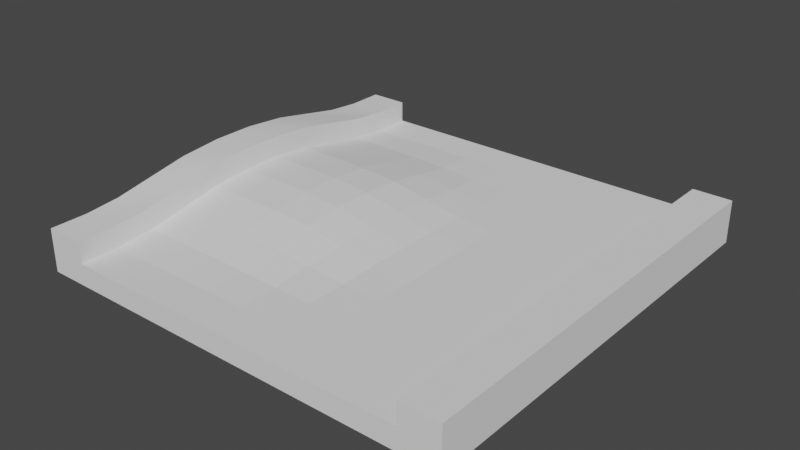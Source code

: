 # Source: 4.blend  (saved by Blender 3.6.11; exported with 4.5.12 LTS)
import bpy
from mathutils import Matrix  # noqa: F401  (used for matrix-valued properties, if any)

bpy.ops.wm.read_factory_settings(use_empty=True)
scene = bpy.context.scene
scene.name = 'Scene'

# ---- world
world_world = bpy.data.worlds.new('World'); scene.world = world_world
world_world.use_nodes = True; world_world.node_tree.nodes.clear()
_N = world_world.node_tree.nodes; _L = world_world.node_tree.links
n0 = _N.new('ShaderNodeOutputWorld'); n0.name = 'World Output'; n0.location = (300, 300)
n1 = _N.new('ShaderNodeBackground'); n1.name = 'Background'; n1.location = (10, 300)
n1.inputs[0].default_value = (0.05088, 0.05088, 0.05088, 1.0)
_L.new(n1.outputs[0], n0.inputs[0])
n0.is_active_output = True
world_world.color = (0.05088, 0.05088, 0.05088)
world_world.use_sun_shadow = False
world_world.sun_shadow_jitter_overblur = 0.0

# ---- meshes
me_plane_087 = bpy.data.meshes.new('Plane.087')
me_plane_087.from_pydata([(-2.045, 2.5, 0.0), (-2.045, -2.5, 0.0), (2.045, 2.5, 0.0), (2.045, -2.5, 0.0), (-2.045, 2.5, 0.1), (-2.045, -2.5, 0.1), (2.045, 2.5, 0.1), (2.045, -2.5, 0.1)], [], [(1, 0, 2, 3), (5, 7, 6, 4), (3, 2, 6, 7), (0, 1, 5, 4)])
_uv = me_plane_087.uv_layers.new(name='UVMap')
_uv.uv.foreach_set('vector', [0.0, 0.0, 0.0, 0.0, 0.0, 0.0, 0.0, 0.0, 0.0, 0.0, 0.0, 0.0, 0.0, 0.0, 0.0, 0.0, 0.0, 0.0, 0.0, 0.0, 0.0, 0.0, 0.0, 0.0, 0.0, 0.0, 0.0, 0.0, 0.0, 0.0, 0.0, 0.0])
me_plane_087.update()
me_plane_087.normals_split_custom_set([tuple(v) for v in zip(*[iter([0.0, 0.0, -1.0, 0.0, 0.0, -1.0, 0.0, 0.0, -1.0, 0.0, 0.0, -1.0, 0.0, 0.0, 1.0, 0.0, 0.0, 1.0, 0.0, 0.0, 1.0, 0.0, 0.0, 1.0, 1.0, 0.0, 0.0, 1.0, 0.0, 0.0, 1.0, 0.0, 0.0, 1.0, 0.0, 0.0, -1.0, 0.0, 0.0, -1.0, 0.0, 0.0, -1.0, 0.0, 0.0, -1.0, 0.0, 0.0])] * 3)])
me_plane_088 = bpy.data.meshes.new('Plane.088')
me_plane_088.from_pydata([(-2.5, 2.5, 0.0), (-2.5, 2.045, 0.0), (-2.5, -2.045, 0.0), (-2.5, -2.5, 0.0), (-2.5, -1.591, 0.0), (-2.5, 1.591, 0.0), (-2.5, -1.136, 0.0), (-2.5, 1.136, 0.0), (-2.5, 0.6818, 0.0), (-2.5, -0.6818, 0.0), (-2.5, 0.2273, 0.0), (-2.5, -0.2273, 0.0), (-2.045, 2.5, 0.0), (-2.045, 2.045, 0.0), (-2.045, -2.045, 0.0), (-2.045, -2.5, 0.0), (-2.045, -1.591, 0.0), (-2.045, 1.591, 0.0), (-2.045, -1.136, 0.0), (-2.045, 1.136, 0.0), (-2.045, 0.6818, 0.0), (-2.045, -0.6818, 0.0), (-2.045, 0.2273, 0.0), (-2.045, -0.2273, 0.0), (-2.5, 2.5, 0.5), (-2.5, 2.067, 0.4995), (-2.5, -2.067, 0.4995), (-2.5, -2.5, 0.5), (-2.5, -1.659, 0.5344), (-2.5, 1.659, 0.5344), (-2.5, -1.229, 0.6163), (-2.5, 1.229, 0.6163), (-2.5, 0.7498, 0.7063), (-2.5, -0.7498, 0.7063), (-2.5, 0.2487, 0.7495), (-2.5, -0.2487, 0.7495), (-2.045, 2.5, 0.5), (-2.045, 2.067, 0.4995), (-2.045, -2.067, 0.4995), (-2.045, -2.5, 0.5), (-2.045, -1.659, 0.5344), (-2.045, 1.659, 0.5344), (-2.045, -1.229, 0.6163), (-2.045, 1.229, 0.6163), (-2.045, 0.7498, 0.7063), (-2.045, -0.7498, 0.7063), (-2.045, 0.2487, 0.7495), (-2.045, -0.2487, 0.7495)], [], [(12, 13, 1, 0), (19, 20, 8, 7), (23, 21, 9, 11), (18, 16, 4, 6), (21, 18, 6, 9), (14, 15, 3, 2), (13, 17, 5, 1), (17, 19, 7, 5), (22, 23, 11, 10), (20, 22, 10, 8), (16, 14, 2, 4), (36, 24, 25, 37), (43, 31, 32, 44), (47, 35, 33, 45), (42, 30, 28, 40), (45, 33, 30, 42), (38, 26, 27, 39), (37, 25, 29, 41), (41, 29, 31, 43), (46, 34, 35, 47), (44, 32, 34, 46), (40, 28, 26, 38), (1, 5, 29, 25), (11, 9, 33, 35), (18, 21, 45, 42), (10, 11, 35, 34), (17, 13, 37, 41), (15, 14, 38, 39), (14, 16, 40, 38), (16, 18, 42, 40), (0, 1, 25, 24), (2, 3, 27, 26), (5, 7, 31, 29), (9, 6, 30, 33), (8, 10, 34, 32), (23, 22, 46, 47), (21, 23, 47, 45), (19, 17, 41, 43), (13, 12, 36, 37), (20, 19, 43, 44), (4, 2, 26, 28), (6, 4, 28, 30), (7, 8, 32, 31), (22, 20, 44, 46)])
me_plane_088.polygons.foreach_set('use_smooth', [True] * 44)
_k = set([(0, 1), (0, 12), (0, 24), (1, 5), (2, 3), (2, 4), (3, 15), (3, 27), (4, 6), (5, 7), (6, 9), (7, 8), (8, 10), (9, 11), (10, 11), (12, 13), (12, 36), (13, 17), (14, 15), (14, 16), (15, 39), (16, 18), (17, 19), (18, 21), (19, 20), (20, 22), (21, 23), (22, 23), (24, 25), (24, 36), (25, 29), (26, 27), (26, 28), (27, 39), (28, 30), (29, 31), (30, 33), (31, 32), (32, 34), (33, 35), (34, 35), (36, 37), (37, 41), (38, 39), (38, 40), (40, 42), (41, 43), (42, 45), (43, 44), (44, 46), (45, 47), (46, 47)])
me_plane_088.attributes.new('sharp_edge', 'BOOLEAN', 'EDGE').data.foreach_set('value', [ (min(e.vertices), max(e.vertices)) in _k for e in me_plane_088.edges])
_k = {(1, 5): 1.0, (9, 11): 1.0, (18, 21): 1.0, (10, 11): 1.0, (13, 17): 1.0, (14, 15): 1.0, (14, 16): 1.0, (16, 18): 1.0, (0, 1): 1.0, (2, 3): 1.0, (5, 7): 1.0, (6, 9): 1.0, (8, 10): 1.0, (22, 23): 1.0, (0, 12): 1.0, (3, 15): 1.0, (21, 23): 1.0, (17, 19): 1.0, (12, 13): 1.0, (19, 20): 1.0, (2, 4): 1.0, (4, 6): 1.0, (7, 8): 1.0, (20, 22): 1.0, (25, 29): 1.0, (33, 35): 1.0, (42, 45): 1.0, (34, 35): 1.0, (37, 41): 1.0, (38, 39): 1.0, (38, 40): 1.0, (40, 42): 1.0, (24, 25): 1.0, (26, 27): 1.0, (29, 31): 1.0, (30, 33): 1.0, (32, 34): 1.0, (46, 47): 1.0, (24, 36): 1.0, (27, 39): 1.0, (45, 47): 1.0, (41, 43): 1.0, (36, 37): 1.0, (43, 44): 1.0, (26, 28): 1.0, (28, 30): 1.0, (31, 32): 1.0, (44, 46): 1.0, (0, 24): 1.0, (3, 27): 1.0, (12, 36): 1.0, (15, 39): 1.0}
me_plane_088.attributes.new('crease_edge', 'FLOAT', 'EDGE').data.foreach_set('value', [_k.get((min(e.vertices), max(e.vertices)), 0.0) for e in me_plane_088.edges])
_uv = me_plane_088.uv_layers.new(name='UVMap')
_uv.uv.foreach_set('vector', [1.0, 1.0, 1.0, 0.9091, 0.0, 0.9091, 0.0, 1.0, 1.0, 0.7273, 1.0, 0.6364, 0.0, 0.6364, 0.0, 0.7273, 1.0, 0.4545, 1.0, 0.3636, 0.0, 0.3636, 0.0, 0.4545, 1.0, 0.2727, 1.0, 0.1818, 0.0, 0.1818, 0.0, 0.2727, 1.0, 0.3636, 1.0, 0.2727, 0.0, 0.2727, 0.0, 0.3636, 1.0, 0.09091, 1.0, 0.0, 0.0, 0.0, 0.0, 0.09091, 1.0, 0.9091, 1.0, 0.8182, 0.0, 0.8182, 0.0, 0.9091, 1.0, 0.8182, 1.0, 0.7273, 0.0, 0.7273, 0.0, 0.8182, 1.0, 0.5455, 1.0, 0.4545, 0.0, 0.4545, 0.0, 0.5455, 1.0, 0.6364, 1.0, 0.5455, 0.0, 0.5455, 0.0, 0.6364, 1.0, 0.1818, 1.0, 0.09091, 0.0, 0.09091, 0.0, 0.1818, 1.0, 1.0, 0.0, 1.0, 0.0, 0.9091, 1.0, 0.9091, 1.0, 0.7273, 0.0, 0.7273, 0.0, 0.6364, 1.0, 0.6364, 1.0, 0.4545, 0.0, 0.4545, 0.0, 0.3636, 1.0, 0.3636, 1.0, 0.2727, 0.0, 0.2727, 0.0, 0.1818, 1.0, 0.1818, 1.0, 0.3636, 0.0, 0.3636, 0.0, 0.2727, 1.0, 0.2727, 1.0, 0.09091, 0.0, 0.09091, 0.0, 0.0, 1.0, 0.0, 1.0, 0.9091, 0.0, 0.9091, 0.0, 0.8182, 1.0, 0.8182, 1.0, 0.8182, 0.0, 0.8182, 0.0, 0.7273, 1.0, 0.7273, 1.0, 0.5455, 0.0, 0.5455, 0.0, 0.4545, 1.0, 0.4545, 1.0, 0.6364, 0.0, 0.6364, 0.0, 0.5455, 1.0, 0.5455, 1.0, 0.1818, 0.0, 0.1818, 0.0, 0.09091, 1.0, 0.09091, 0.0, 0.9091, 0.0, 0.8182, 0.0, 0.8182, 0.0, 0.9091, 0.0, 0.4545, 0.0, 0.3636, 0.0, 0.3636, 0.0, 0.4545, 1.0, 0.2727, 1.0, 0.3636, 1.0, 0.3636, 1.0, 0.2727, 0.0, 0.5455, 0.0, 0.4545, 0.0, 0.4545, 0.0, 0.5455, 1.0, 0.8182, 1.0, 0.9091, 1.0, 0.9091, 1.0, 0.8182, 1.0, 0.0, 1.0, 0.09091, 1.0, 0.09091, 1.0, 0.0, 1.0, 0.09091, 1.0, 0.1818, 1.0, 0.1818, 1.0, 0.09091, 1.0, 0.1818, 1.0, 0.2727, 1.0, 0.2727, 1.0, 0.1818, 0.0, 1.0, 0.0, 0.9091, 0.0, 0.9091, 0.0, 1.0, 0.0, 0.09091, 0.0, 0.0, 0.0, 0.0, 0.0, 0.09091, 0.0, 0.8182, 0.0, 0.7273, 0.0, 0.7273, 0.0, 0.8182, 0.0, 0.3636, 0.0, 0.2727, 0.0, 0.2727, 0.0, 0.3636, 0.0, 0.6364, 0.0, 0.5455, 0.0, 0.5455, 0.0, 0.6364, 1.0, 0.4545, 1.0, 0.5455, 1.0, 0.5455, 1.0, 0.4545, 1.0, 0.3636, 1.0, 0.4545, 1.0, 0.4545, 1.0, 0.3636, 1.0, 0.7273, 1.0, 0.8182, 1.0, 0.8182, 1.0, 0.7273, 1.0, 0.9091, 1.0, 1.0, 1.0, 1.0, 1.0, 0.9091, 1.0, 0.6364, 1.0, 0.7273, 1.0, 0.7273, 1.0, 0.6364, 0.0, 0.1818, 0.0, 0.09091, 0.0, 0.09091, 0.0, 0.1818, 0.0, 0.2727, 0.0, 0.1818, 0.0, 0.1818, 0.0, 0.2727, 0.0, 0.7273, 0.0, 0.6364, 0.0, 0.6364, 0.0, 0.7273, 1.0, 0.5455, 1.0, 0.6364, 1.0, 0.6364, 1.0, 0.5455])
me_plane_088.update()
me_plane_088.normals_split_custom_set([tuple(v) for v in zip(*[iter([0.0, 0.0, -1.0, 0.0, 0.0, -1.0, 0.0, 0.0, -1.0, 0.0, 0.0, -1.0, 0.0, 0.0, -1.0, -3.466e-05, 0.05165, -0.9987, 3.466e-05, -0.05165, -0.9987, 0.0, 0.0, -1.0, 0.0, 0.0, -1.0, 4.516e-09, 0.05165, -0.9987, 4.946e-06, -0.05165, -0.9987, 0.0, 0.0, -1.0, 0.0, 0.0, -1.0, 0.0, -0.04945, -0.9988, 0.0, 0.04945, -0.9988, 0.0, 0.0, -1.0, 4.516e-09, 0.05165, -0.9987, 0.0, 0.0, -1.0, 0.0, 0.0, -1.0, 4.946e-06, -0.05165, -0.9987, 0.0, 0.0, -1.0, 0.0, 0.0, -1.0, 0.0, 0.0, -1.0, 0.0, 0.0, -1.0, 0.0, 0.0, -1.0, 0.0, -0.04945, -0.9988, 0.0, 0.04945, -0.9988, 0.0, 0.0, -1.0, 0.0, -0.04945, -0.9988, 0.0, 0.0, -1.0, 0.0, 0.0, -1.0, 0.0, 0.04945, -0.9988, 0.0, 0.0, -1.0, 0.0, 0.0, -1.0, 0.0, 0.0, -1.0, 0.0, 0.0, -1.0, -3.466e-05, 0.05165, -0.9987, 0.0, 0.0, -1.0, 0.0, 0.0, -1.0, 3.466e-05, -0.05165, -0.9987, 0.0, -0.04945, -0.9988, 0.0, 0.0, -1.0, 0.0, 0.0, -1.0, 0.0, 0.04945, -0.9988, 0.0, -0.00106, 1.0, 0.0, -0.00106, 1.0, 1.8e-08, 0.0421, 0.9991, 1.8e-08, 0.0421, 0.9991, -4.824e-08, 0.1858, 0.9826, -4.824e-08, 0.1858, 0.9826, 3.532e-05, 0.1875, 0.9823, -3.547e-05, 0.08295, 0.9966, 8.29e-08, -0.04303, 0.9991, 8.29e-08, -0.04303, 0.9991, 5.105e-06, -0.08295, 0.9966, 5.882e-08, -0.1875, 0.9823, 3.184e-08, -0.1858, 0.9826, 3.184e-08, -0.1858, 0.9826, 2.709e-08, -0.1841, 0.9829, 2.709e-08, -0.0883, 0.9961, 5.882e-08, -0.1875, 0.9823, 5.105e-06, -0.08295, 0.9966, 3.184e-08, -0.1858, 0.9826, 3.184e-08, -0.1858, 0.9826, 0.0, -0.0421, 0.9991, 0.0, -0.0421, 0.9991, 0.0, 0.00106, 1.0, 0.0, 0.00106, 1.0, 1.8e-08, 0.0421, 0.9991, 1.8e-08, 0.0421, 0.9991, -1.425e-08, 0.0883, 0.9961, -1.425e-08, 0.1841, 0.9829, -1.425e-08, 0.1841, 0.9829, -1.425e-08, 0.0883, 0.9961, -4.824e-08, 0.1858, 0.9826, -4.824e-08, 0.1858, 0.9826, -2.373e-08, 0.04303, 0.9991, -2.373e-08, 0.04303, 0.9991, 8.29e-08, -0.04303, 0.9991, 8.29e-08, -0.04303, 0.9991, -3.547e-05, 0.08295, 0.9966, 3.532e-05, 0.1875, 0.9823, -2.373e-08, 0.04303, 0.9991, -2.373e-08, 0.04303, 0.9991, 2.709e-08, -0.0883, 0.9961, 2.709e-08, -0.1841, 0.9829, 0.0, -0.0421, 0.9991, 0.0, -0.0421, 0.9991, -1.0, 4.598e-09, 0.0, -0.9988, -0.04945, 0.0, -0.9988, 0.04927, -0.004213, -1.0, -9.656e-10, 0.0, -1.0, -8.39e-08, 0.0, -0.9987, 0.05165, 4.946e-06, -0.9987, -0.05077, -0.009533, -1.0, -8.464e-08, 0.0, 1.0, -1.829e-07, 0.0, 0.9987, -0.05165, -4.516e-09, 0.9987, 0.05146, 0.004442, 1.0, -1.785e-07, 0.0, -1.0, 4.195e-08, 0.0, -1.0, -8.39e-08, 0.0, -1.0, -8.464e-08, 0.0, -1.0, 4.232e-08, 0.0, 0.9988, 0.04945, 0.0, 1.0, -1.354e-07, 0.0, 1.0, -1.26e-07, 0.0, 0.9988, -0.04858, 0.009258, 1.0, -2.139e-07, 0.0, 1.0, 1.354e-07, 0.0, 1.0, 1.26e-07, 0.0, 1.0, -2.139e-07, 0.0, 1.0, 1.354e-07, 0.0, 0.9988, 0.04945, 0.0, 0.9988, -0.04927, -0.004213, 1.0, 1.26e-07, 0.0, 0.9988, 0.04945, 0.0, 1.0, -1.829e-07, 0.0, 1.0, -1.785e-07, 0.0, 0.9988, -0.04927, -0.004213, -1.0, -2.015e-07, 0.0, -1.0, 4.598e-09, 0.0, -1.0, -9.656e-10, 0.0, -1.0, -2.015e-07, 0.0, -1.0, -4.599e-09, 0.0, -1.0, 2.015e-07, 0.0, -1.0, 2.015e-07, 0.0, -1.0, 9.656e-10, 0.0, -0.9988, -0.04945, 0.0, -1.0, -5.243e-08, 0.0, -1.0, -6.41e-08, 0.0, -0.9988, 0.04927, -0.004213, -0.9987, 0.05165, 4.946e-06, -1.0, 1.047e-07, 0.0, -1.0, 1.129e-07, 0.0, -0.9987, -0.05077, -0.009533, -0.9987, 0.05165, 3.466e-05, -1.0, 4.195e-08, 0.0, -1.0, 4.232e-08, 0.0, -0.9987, -0.05147, 0.004409, 1.0, 9.438e-08, 0.0, 1.0, -9.438e-08, 0.0, 1.0, -9.522e-08, 0.0, 1.0, 9.522e-08, 0.0, 0.9987, -0.05165, -4.516e-09, 1.0, 9.438e-08, 0.0, 1.0, 9.522e-08, 0.0, 0.9987, 0.05146, 0.004442, 1.0, 1.829e-07, 0.0, 0.9988, 0.04945, 0.0, 0.9988, -0.04858, 0.009258, 1.0, 1.785e-07, 0.0, 1.0, -1.354e-07, 0.0, 1.0, 2.139e-07, 0.0, 1.0, 2.139e-07, 0.0, 1.0, -1.26e-07, 0.0, 0.9987, -0.05165, 3.466e-05, 1.0, 1.829e-07, 0.0, 1.0, 1.785e-07, 0.0, 0.9987, 0.05076, -0.009561, -0.9988, -0.04945, 0.0, -1.0, -4.599e-09, 0.0, -1.0, 9.656e-10, 0.0, -0.9988, 0.04858, 0.009258, -1.0, 1.047e-07, 0.0, -0.9988, -0.04945, 0.0, -0.9988, 0.04858, 0.009258, -1.0, 1.129e-07, 0.0, -1.0, -5.243e-08, 0.0, -0.9987, 0.05165, 3.466e-05, -0.9987, -0.05147, 0.004409, -1.0, -6.41e-08, 0.0, 1.0, -9.438e-08, 0.0, 0.9987, -0.05165, 3.466e-05, 0.9987, 0.05076, -0.009561, 1.0, -9.522e-08, 0.0])] * 3)])
me_plane_089 = bpy.data.meshes.new('Plane.089')
me_plane_089.from_pydata([(2.045, 2.5, 0.0), (2.045, -2.5, 0.0), (2.5, 2.5, 0.0), (2.5, -2.5, 0.0), (2.045, 2.5, 0.5), (2.045, -2.5, 0.5), (2.5, 2.5, 0.5), (2.5, -2.5, 0.5)], [], [(2, 3, 1, 0), (6, 4, 5, 7), (0, 1, 5, 4), (3, 2, 6, 7)])
_uv = me_plane_089.uv_layers.new(name='UVMap')
_uv.uv.foreach_set('vector', [1.0, 1.0, 1.0, 0.0, 0.0, 0.0, 0.0, 1.0, 1.0, 1.0, 0.0, 1.0, 0.0, 0.0, 1.0, 0.0, 0.0, 1.0, 0.0, 0.0, 0.0, 0.0, 0.0, 1.0, 1.0, 0.0, 1.0, 1.0, 1.0, 1.0, 1.0, 0.0])
me_plane_089.update()
me_plane_089.normals_split_custom_set([tuple(v) for v in zip(*[iter([0.0, 0.0, -1.0, 0.0, 0.0, -1.0, 0.0, 0.0, -1.0, 0.0, 0.0, -1.0, 0.0, 0.0, 1.0, 0.0, 0.0, 1.0, 0.0, 0.0, 1.0, 0.0, 0.0, 1.0, -1.0, 0.0, 0.0, -1.0, 0.0, 0.0, -1.0, 0.0, 0.0, -1.0, 0.0, 0.0, 1.0, 0.0, 0.0, 1.0, 0.0, 0.0, 1.0, 0.0, 0.0, 1.0, 0.0, 0.0])] * 3)])
me_plane_010 = bpy.data.meshes.new('Plane.010')
me_plane_010.from_pydata([(-2.045, 2.5, 0.1), (-2.045, 2.045, 0.1), (-2.045, -2.045, 0.1), (-2.045, -2.5, 0.1), (-2.045, -1.591, 0.1391), (-2.045, 1.591, 0.1391), (-2.045, -1.136, 0.225), (-2.045, 1.136, 0.225), (-2.045, 0.6818, 0.3109), (-2.045, -0.6818, 0.3109), (-2.045, 0.2273, 0.35), (-2.045, -0.2273, 0.35), (-1.591, 2.5, 0.1), (-1.591, 2.045, 0.1), (-1.591, -2.045, 0.1), (-1.591, -1.591, 0.1391), (-1.591, 1.591, 0.1391), (-1.591, -1.136, 0.225), (-1.591, 1.136, 0.225), (-1.591, 0.6818, 0.3109), (-1.591, -0.6818, 0.3109), (-1.591, 0.2273, 0.35), (-1.591, -0.2273, 0.35), (-1.591, -2.5, 0.1), (-1.136, 2.5, 0.1), (-1.136, 2.045, 0.1), (-1.136, -2.045, 0.1), (-1.136, 1.591, 0.1391), (-1.136, -1.591, 0.1391), (-1.136, 1.136, 0.225), (-1.136, -1.136, 0.225), (-1.136, 0.6818, 0.3109), (-1.136, -0.6818, 0.3109), (-1.136, 0.2273, 0.35), (-1.136, -0.2273, 0.35), (-1.136, -2.5, 0.1), (-0.6818, 2.5, 0.1), (-0.6818, 2.045, 0.1), (-0.6818, -2.045, 0.1), (-0.6818, 1.591, 0.1283), (-0.6818, -1.591, 0.1283), (-0.6818, 1.136, 0.203), (-0.6818, -1.136, 0.203), (-0.6818, 0.6818, 0.2783), (-0.6818, -0.6818, 0.2783), (-0.6818, 0.2273, 0.3109), (-0.6818, -0.2273, 0.3109), (-0.6818, -2.5, 0.1), (-0.2273, 2.5, 0.1), (-0.2273, 2.045, 0.1), (-0.2273, -2.045, 0.1), (-0.2273, 1.591, 0.1068), (-0.2273, -1.591, 0.1068), (-0.2273, 1.136, 0.1518), (-0.2273, -1.136, 0.1518), (-0.2273, 0.6818, 0.203), (-0.2273, -0.6818, 0.203), (-0.2273, 0.2273, 0.225), (-0.2273, -0.2273, 0.225), (-0.2273, -2.5, 0.1), (0.2273, 2.5, 0.1), (0.2273, 2.045, 0.1), (0.2273, 1.591, 0.1), (0.2273, -1.591, 0.1), (0.2273, -2.045, 0.1), (0.2273, 1.136, 0.1068), (0.2273, -1.136, 0.1068), (0.2273, 0.6818, 0.1283), (0.2273, -0.6818, 0.1283), (0.2273, 0.2273, 0.1391), (0.2273, -0.2273, 0.1391), (0.2273, -2.5, 0.1), (0.6818, 2.5, 0.1), (0.6818, 2.045, 0.1), (0.6818, 1.591, 0.1), (0.6818, 1.136, 0.1), (0.6818, 0.6818, 0.1), (0.6818, 0.2273, 0.1), (0.6818, -0.2273, 0.1), (0.6818, -0.6818, 0.1), (0.6818, -1.136, 0.1), (0.6818, -1.591, 0.1), (0.6818, -2.045, 0.1), (0.6818, -2.5, 0.1), (1.136, 2.5, 0.1), (1.136, 2.045, 0.1), (1.136, 1.591, 0.1), (1.136, 1.136, 0.1), (1.136, 0.6818, 0.1), (1.136, 0.2273, 0.1), (1.136, -0.2273, 0.1), (1.136, -0.6818, 0.1), (1.136, -1.136, 0.1), (1.136, -1.591, 0.1), (1.136, -2.045, 0.1), (1.136, -2.5, 0.1), (1.591, 2.5, 0.1), (1.591, 2.045, 0.1), (1.591, 1.591, 0.1), (1.591, 1.136, 0.1), (1.591, 0.6818, 0.1), (1.591, 0.2273, 0.1), (1.591, -0.2273, 0.1), (1.591, -0.6818, 0.1), (1.591, -1.136, 0.1), (1.591, -1.591, 0.1), (1.591, -2.045, 0.1), (1.591, -2.5, 0.1), (2.045, 2.5, 0.1), (2.045, 2.045, 0.1), (2.045, 1.591, 0.1), (2.045, 1.136, 0.1), (2.045, 0.6818, 0.1), (2.045, 0.2273, 0.1), (2.045, -0.2273, 0.1), (2.045, -0.6818, 0.1), (2.045, -1.136, 0.1), (2.045, -1.591, 0.1), (2.045, -2.045, 0.1), (2.045, -2.5, 0.1), (-2.045, 2.5, 0.25), (-2.045, 2.052, 0.2499), (-2.045, -2.052, 0.2499), (-2.045, -2.5, 0.25), (-2.045, -1.611, 0.2877), (-2.045, 1.611, 0.2877), (-2.045, -1.164, 0.3724), (-2.045, 1.164, 0.3724), (-2.045, 0.7022, 0.4595), (-2.045, -0.7022, 0.4595), (-2.045, 0.2337, 0.4999), (-2.045, -0.2337, 0.4999), (-1.591, 2.5, 0.25), (-1.591, 2.052, 0.2499), (-1.591, -2.052, 0.2499), (-1.591, -1.611, 0.2877), (-1.591, 1.611, 0.2877), (-1.591, -1.164, 0.3724), (-1.591, 1.164, 0.3724), (-1.591, 0.7022, 0.4595), (-1.591, -0.7022, 0.4595), (-1.591, 0.2337, 0.4999), (-1.591, -0.2337, 0.4999), (-1.591, -2.5, 0.25), (-1.136, 2.5, 0.25), (-1.136, 2.051, 0.2499), (-1.136, -2.051, 0.2499), (-1.135, 1.61, 0.2878), (-1.135, -1.61, 0.2878), (-1.133, 1.163, 0.3725), (-1.133, -1.163, 0.3725), (-1.131, 0.7015, 0.4596), (-1.131, -0.7015, 0.4596), (-1.13, 0.2334, 0.4997), (-1.13, -0.2334, 0.4997), (-1.136, -2.5, 0.25), (-0.6818, 2.5, 0.25), (-0.6805, 2.05, 0.2499), (-0.6805, -2.05, 0.2499), (-0.6762, 1.607, 0.2774), (-0.6762, -1.607, 0.2774), (-0.6702, 1.159, 0.3507), (-0.6702, -1.159, 0.3507), (-0.665, 0.6987, 0.4264), (-0.665, -0.6987, 0.4264), (-0.6621, 0.2324, 0.4596), (-0.6621, -0.2324, 0.4596), (-0.6818, -2.5, 0.25), (-0.2273, 2.5, 0.25), (-0.2261, 2.047, 0.25), (-0.2261, -2.047, 0.25), (-0.221, 1.6, 0.2564), (-0.221, -1.6, 0.2564), (-0.2122, 1.151, 0.3002), (-0.2122, -1.151, 0.3002), (-0.2042, 0.6935, 0.3507), (-0.2042, -0.6935, 0.3507), (-0.2003, 0.2308, 0.3725), (-0.2003, -0.2308, 0.3725), (-0.2273, -2.5, 0.25), (0.2273, 2.5, 0.25), (0.2276, 2.046, 0.25), (0.23, 1.594, 0.25), (0.23, -1.594, 0.25), (0.2276, -2.046, 0.25), (0.236, 1.143, 0.2564), (0.236, -1.143, 0.2564), (0.2429, 0.6875, 0.2774), (0.2429, -0.6875, 0.2774), (0.2468, 0.2291, 0.2878), (0.2468, -0.2291, 0.2878), (0.2273, -2.5, 0.25), (0.6818, 2.5, 0.25), (0.6818, 2.045, 0.25), (0.6821, 1.591, 0.25), (0.6835, 1.138, 0.25), (0.686, 0.6831, 0.2499), (0.6878, 0.2277, 0.2499), (0.6878, -0.2277, 0.2499), (0.686, -0.6831, 0.2499), (0.6835, -1.138, 0.25), (0.6821, -1.591, 0.25), (0.6818, -2.045, 0.25), (0.6818, -2.5, 0.25), (1.136, 2.5, 0.25), (1.136, 2.045, 0.25), (1.136, 1.591, 0.25), (1.136, 1.136, 0.25), (1.136, 0.6818, 0.25), (1.136, 0.2273, 0.25), (1.136, -0.2273, 0.25), (1.136, -0.6818, 0.25), (1.136, -1.136, 0.25), (1.136, -1.591, 0.25), (1.136, -2.045, 0.25), (1.136, -2.5, 0.25), (1.591, 2.5, 0.25), (1.591, 2.045, 0.25), (1.591, 1.591, 0.25), (1.591, 1.136, 0.25), (1.591, 0.6818, 0.25), (1.591, 0.2273, 0.25), (1.591, -0.2273, 0.25), (1.591, -0.6818, 0.25), (1.591, -1.136, 0.25), (1.591, -1.591, 0.25), (1.591, -2.045, 0.25), (1.591, -2.5, 0.25), (2.045, 2.5, 0.25), (2.045, 2.045, 0.25), (2.045, 1.591, 0.25), (2.045, 1.136, 0.25), (2.045, 0.6818, 0.25), (2.045, 0.2273, 0.25), (2.045, -0.2273, 0.25), (2.045, -0.6818, 0.25), (2.045, -1.136, 0.25), (2.045, -1.591, 0.25), (2.045, -2.045, 0.25), (2.045, -2.5, 0.25)], [], [(25, 24, 36, 37), (53, 51, 62, 65), (8, 7, 18, 19), (84, 85, 73, 72), (105, 104, 116, 117), (115, 103, 102, 114), (97, 109, 110, 98), (100, 99, 111, 112), (45, 33, 31, 43), (80, 81, 63, 66), (35, 23, 14, 26), (86, 74, 73, 85), (104, 92, 91, 103), (69, 57, 55, 67), (68, 70, 78, 79), (95, 83, 82, 94), (69, 67, 76, 77), (100, 88, 87, 99), (95, 94, 106, 107), (42, 40, 28, 30), (89, 77, 76, 88), (37, 36, 48, 49), (7, 5, 16, 18), (88, 76, 75, 87), (70, 69, 77, 78), (103, 91, 90, 102), (30, 28, 15, 17), (37, 39, 27, 25), (49, 51, 39, 37), (91, 79, 78, 90), (1, 0, 12, 13), (58, 70, 68, 56), (24, 25, 13, 12), (106, 118, 119, 107), (29, 27, 39, 41), (99, 98, 110, 111), (72, 73, 61, 60), (98, 86, 85, 97), (79, 91, 92, 80), (66, 63, 52, 54), (63, 64, 50, 52), (5, 1, 13, 16), (54, 52, 40, 42), (100, 112, 113, 101), (47, 38, 50, 59), (97, 96, 108, 109), (90, 78, 77, 89), (40, 38, 26, 28), (49, 48, 60, 61), (52, 50, 38, 40), (81, 82, 64, 63), (15, 28, 26, 14), (99, 87, 86, 98), (73, 74, 62, 61), (59, 50, 64, 71), (11, 10, 21, 22), (15, 14, 2, 4), (58, 57, 69, 70), (61, 62, 51, 49), (4, 6, 17, 15), (116, 104, 103, 115), (106, 105, 117, 118), (9, 11, 22, 20), (34, 33, 45, 46), (30, 17, 20, 32), (102, 101, 113, 114), (10, 8, 19, 21), (71, 64, 82, 83), (105, 106, 94, 93), (81, 93, 94, 82), (102, 90, 89, 101), (67, 55, 53, 65), (87, 75, 74, 86), (67, 65, 75, 76), (92, 104, 105, 93), (3, 2, 14, 23), (27, 16, 13, 25), (101, 89, 88, 100), (96, 97, 85, 84), (92, 93, 81, 80), (31, 29, 41, 43), (65, 62, 74, 75), (6, 9, 20, 17), (35, 26, 38, 47), (79, 80, 66, 68), (68, 66, 54, 56), (51, 53, 41, 39), (53, 55, 43, 41), (57, 45, 43, 55), (58, 46, 45, 57), (29, 18, 16, 27), (31, 19, 18, 29), (33, 21, 19, 31), (33, 34, 22, 21), (20, 22, 34, 32), (32, 34, 46, 44), (58, 56, 44, 46), (42, 44, 56, 54), (32, 44, 42, 30), (145, 157, 156, 144), (173, 185, 182, 171), (128, 139, 138, 127), (204, 192, 193, 205), (225, 237, 236, 224), (235, 234, 222, 223), (217, 218, 230, 229), (220, 232, 231, 219), (165, 163, 151, 153), (200, 186, 183, 201), (155, 146, 134, 143), (206, 205, 193, 194), (224, 223, 211, 212), (189, 187, 175, 177), (188, 199, 198, 190), (215, 214, 202, 203), (189, 197, 196, 187), (220, 219, 207, 208), (215, 227, 226, 214), (162, 150, 148, 160), (209, 208, 196, 197), (157, 169, 168, 156), (127, 138, 136, 125), (208, 207, 195, 196), (190, 198, 197, 189), (223, 222, 210, 211), (150, 137, 135, 148), (157, 145, 147, 159), (169, 157, 159, 171), (211, 210, 198, 199), (121, 133, 132, 120), (178, 176, 188, 190), (144, 132, 133, 145), (226, 227, 239, 238), (149, 161, 159, 147), (219, 231, 230, 218), (192, 180, 181, 193), (218, 217, 205, 206), (199, 200, 212, 211), (186, 174, 172, 183), (183, 172, 170, 184), (125, 136, 133, 121), (174, 162, 160, 172), (220, 221, 233, 232), (167, 179, 170, 158), (217, 229, 228, 216), (210, 209, 197, 198), (160, 148, 146, 158), (169, 181, 180, 168), (172, 160, 158, 170), (201, 183, 184, 202), (135, 134, 146, 148), (219, 218, 206, 207), (193, 181, 182, 194), (179, 191, 184, 170), (131, 142, 141, 130), (135, 124, 122, 134), (178, 190, 189, 177), (181, 169, 171, 182), (124, 135, 137, 126), (236, 235, 223, 224), (226, 238, 237, 225), (129, 140, 142, 131), (154, 166, 165, 153), (150, 152, 140, 137), (222, 234, 233, 221), (130, 141, 139, 128), (191, 203, 202, 184), (225, 213, 214, 226), (201, 202, 214, 213), (222, 221, 209, 210), (187, 185, 173, 175), (207, 206, 194, 195), (187, 196, 195, 185), (212, 213, 225, 224), (123, 143, 134, 122), (147, 145, 133, 136), (221, 220, 208, 209), (216, 204, 205, 217), (212, 200, 201, 213), (151, 163, 161, 149), (185, 195, 194, 182), (126, 137, 140, 129), (155, 167, 158, 146), (199, 188, 186, 200), (188, 176, 174, 186), (171, 159, 161, 173), (173, 161, 163, 175), (177, 175, 163, 165), (178, 177, 165, 166), (149, 147, 136, 138), (151, 149, 138, 139), (153, 151, 139, 141), (153, 141, 142, 154), (140, 152, 154, 142), (152, 164, 166, 154), (178, 166, 164, 176), (162, 174, 176, 164), (152, 150, 162, 164), (0, 1, 121, 120), (1, 5, 125, 121), (5, 7, 127, 125), (7, 8, 128, 127), (8, 10, 130, 128), (10, 11, 131, 130), (11, 9, 129, 131), (9, 6, 126, 129), (6, 4, 124, 126), (4, 2, 122, 124), (109, 108, 228, 229), (110, 109, 229, 230), (111, 110, 230, 231), (112, 111, 231, 232), (113, 112, 232, 233), (114, 113, 233, 234), (115, 114, 234, 235), (116, 115, 235, 236), (117, 116, 236, 237), (118, 117, 237, 238), (119, 118, 238, 239), (2, 3, 123, 122)])
_uv = me_plane_010.uv_layers.new(name='UVMap')
_uv.uv.foreach_set('vector', [0.0, 0.0, 0.0, 0.0, 0.0, 0.0, 0.0, 0.0, 0.0, 0.0, 0.0, 0.0, 0.0, 0.0, 0.0, 0.0, 0.0, 0.0, 0.0, 0.0, 0.0, 0.0, 0.0, 0.0, 0.0, 0.0, 0.0, 0.0, 0.0, 0.0, 0.0, 0.0, 0.0, 0.0, 0.0, 0.0, 0.0, 0.0, 0.0, 0.0, 0.0, 0.0, 0.0, 0.0, 0.0, 0.0, 0.0, 0.0, 0.0, 0.0, 0.0, 0.0, 0.0, 0.0, 0.0, 0.0, 0.0, 0.0, 0.0, 0.0, 0.0, 0.0, 0.0, 0.0, 0.0, 0.0, 0.0, 0.0, 0.0, 0.0, 0.0, 0.0, 0.0, 0.0, 0.0, 0.0, 0.0, 0.0, 0.0, 0.0, 0.0, 0.0, 0.0, 0.0, 0.0, 0.0, 0.0, 0.0, 0.0, 0.0, 0.0, 0.0, 0.0, 0.0, 0.0, 0.0, 0.0, 0.0, 0.0, 0.0, 0.0, 0.0, 0.0, 0.0, 0.0, 0.0, 0.0, 0.0, 0.0, 0.0, 0.0, 0.0, 0.0, 0.0, 0.0, 0.0, 0.0, 0.0, 0.0, 0.0, 0.0, 0.0, 0.0, 0.0, 0.0, 0.0, 0.0, 0.0, 0.0, 0.0, 0.0, 0.0, 0.0, 0.0, 0.0, 0.0, 0.0, 0.0, 0.0, 0.0, 0.0, 0.0, 0.0, 0.0, 0.0, 0.0, 0.0, 0.0, 0.0, 0.0, 0.0, 0.0, 0.0, 0.0, 0.0, 0.0, 0.0, 0.0, 0.0, 0.0, 0.0, 0.0, 0.0, 0.0, 0.0, 0.0, 0.0, 0.0, 0.0, 0.0, 0.0, 0.0, 0.0, 0.0, 0.0, 0.0, 0.0, 0.0, 0.0, 0.0, 0.0, 0.0, 0.0, 0.0, 0.0, 0.0, 0.0, 0.0, 0.0, 0.0, 0.0, 0.0, 0.0, 0.0, 0.0, 0.0, 0.0, 0.0, 0.0, 0.0, 0.0, 0.0, 0.0, 0.0, 0.0, 0.0, 0.0, 0.0, 0.0, 0.0, 0.0, 0.0, 0.0, 0.0, 0.0, 0.0, 0.0, 0.0, 0.0, 0.0, 0.0, 0.0, 0.0, 0.0, 0.0, 0.0, 0.0, 0.0, 0.0, 0.0, 0.0, 0.0, 0.0, 0.0, 0.0, 0.0, 0.0, 0.0, 0.0, 0.0, 0.0, 0.0, 0.0, 0.0, 0.0, 0.0, 0.0, 0.0, 0.0, 0.0, 0.0, 0.0, 0.0, 0.0, 0.0, 0.0, 0.0, 0.0, 0.0, 0.0, 0.0, 0.0, 0.0, 0.0, 0.0, 0.0, 0.0, 0.0, 0.0, 0.0, 0.0, 0.0, 0.0, 0.0, 0.0, 0.0, 0.0, 0.0, 0.0, 0.0, 0.0, 0.0, 0.0, 0.0, 0.0, 0.0, 0.0, 0.0, 0.0, 0.0, 0.0, 0.0, 0.0, 0.0, 0.0, 0.0, 0.0, 0.0, 0.0, 0.0, 0.0, 0.0, 0.0, 0.0, 0.0, 0.0, 0.0, 0.0, 0.0, 0.0, 0.0, 0.0, 0.0, 0.0, 0.0, 0.0, 0.0, 0.0, 0.0, 0.0, 0.0, 0.0, 0.0, 0.0, 0.0, 0.0, 0.0, 0.0, 0.0, 0.0, 0.0, 0.0, 0.0, 0.0, 0.0, 0.0, 0.0, 0.0, 0.0, 0.0, 0.0, 0.0, 0.0, 0.0, 0.0, 0.0, 0.0, 0.0, 0.0, 0.0, 0.0, 0.0, 0.0, 0.0, 0.0, 0.0, 0.0, 0.0, 0.0, 0.0, 0.0, 0.0, 0.0, 0.0, 0.0, 0.0, 0.0, 0.0, 0.0, 0.0, 0.0, 0.0, 0.0, 0.0, 0.0, 0.0, 0.0, 0.0, 0.0, 0.0, 0.0, 0.0, 0.0, 0.0, 0.0, 0.0, 0.0, 0.0, 0.0, 0.0, 0.0, 0.0, 0.0, 0.0, 0.0, 0.0, 0.0, 0.0, 0.0, 0.0, 0.0, 0.0, 0.0, 0.0, 0.0, 0.0, 0.0, 0.0, 0.0, 0.0, 0.0, 0.0, 0.0, 0.0, 0.0, 0.0, 0.0, 0.0, 0.0, 0.0, 0.0, 0.0, 0.0, 0.0, 0.0, 0.0, 0.0, 0.0, 0.0, 0.0, 0.0, 0.0, 0.0, 0.0, 0.0, 0.0, 0.0, 0.0, 0.0, 0.0, 0.0, 0.0, 0.0, 0.0, 0.0, 0.0, 0.0, 0.0, 0.0, 0.0, 0.0, 0.0, 0.0, 0.0, 0.0, 0.0, 0.0, 0.0, 0.0, 0.0, 0.0, 0.0, 0.0, 0.0, 0.0, 0.0, 0.0, 0.0, 0.0, 0.0, 0.0, 0.0, 0.0, 0.0, 0.0, 0.0, 0.0, 0.0, 0.0, 0.0, 0.0, 0.0, 0.0, 0.0, 0.0, 0.0, 0.0, 0.0, 0.0, 0.0, 0.0, 0.0, 0.0, 0.0, 0.0, 0.0, 0.0, 0.0, 0.0, 0.0, 0.0, 0.0, 0.0, 0.0, 0.0, 0.0, 0.0, 0.0, 0.0, 0.0, 0.0, 0.0, 0.0, 0.0, 0.0, 0.0, 0.0, 0.0, 0.0, 0.0, 0.0, 0.0, 0.0, 0.0, 0.0, 0.0, 0.0, 0.0, 0.0, 0.0, 0.0, 0.0, 0.0, 0.0, 0.0, 0.0, 0.0, 0.0, 0.0, 0.0, 0.0, 0.0, 0.0, 0.0, 0.0, 0.0, 0.0, 0.0, 0.0, 0.0, 0.0, 0.0, 0.0, 0.0, 0.0, 0.0, 0.0, 0.0, 0.0, 0.0, 0.0, 0.0, 0.0, 0.0, 0.0, 0.0, 0.0, 0.0, 0.0, 0.0, 0.0, 0.0, 0.0, 0.0, 0.0, 0.0, 0.0, 0.0, 0.0, 0.0, 0.0, 0.0, 0.0, 0.0, 0.0, 0.0, 0.0, 0.0, 0.0, 0.0, 0.0, 0.0, 0.0, 0.0, 0.0, 0.0, 0.0, 0.0, 0.0, 0.0, 0.0, 0.0, 0.0, 0.0, 0.0, 0.0, 0.0, 0.0, 0.0, 0.0, 0.0, 0.0, 0.0, 0.0, 0.0, 0.0, 0.0, 0.0, 0.0, 0.0, 0.0, 0.0, 0.0, 0.0, 0.0, 0.0, 0.0, 0.0, 0.0, 0.0, 0.0, 0.0, 0.0, 0.0, 0.0, 0.0, 0.0, 0.0, 0.0, 0.0, 0.0, 0.0, 0.0, 0.0, 0.0, 0.0, 0.0, 0.0, 0.0, 0.0, 0.0, 0.0, 0.0, 0.0, 0.0, 0.0, 0.0, 0.0, 0.0, 0.0, 0.0, 0.0, 0.0, 0.0, 0.0, 0.0, 0.0, 0.0, 0.0, 0.0, 0.0, 0.0, 0.0, 0.0, 0.0, 0.0, 0.0, 0.0, 0.0, 0.0, 0.0, 0.0, 0.0, 0.0, 0.0, 0.0, 0.0, 0.0, 0.0, 0.0, 0.0, 0.0, 0.0, 0.0, 0.0, 0.0, 0.0, 0.0, 0.0, 0.0, 0.0, 0.0, 0.0, 0.0, 0.0, 0.0, 0.0, 0.0, 0.0, 0.0, 0.0, 0.0, 0.0, 0.0, 0.0, 0.0, 0.0, 0.0, 0.0, 0.0, 0.0, 0.0, 0.0, 0.0, 0.0, 0.0, 0.0, 0.0, 0.0, 0.0, 0.0, 0.0, 0.0, 0.0, 0.0, 0.0, 0.0, 0.0, 0.0, 0.0, 0.0, 0.0, 0.0, 0.0, 0.0, 0.0, 0.0, 0.0, 0.0, 0.0, 0.0, 0.0, 0.0, 0.0, 0.0, 0.0, 0.0, 0.0, 0.0, 0.0, 0.0, 0.0, 0.0, 0.0, 0.0, 0.0, 0.0, 0.0, 0.0, 0.0, 0.0, 0.0, 0.0, 0.0, 0.0, 0.0, 0.0, 0.0, 0.0, 0.0, 0.0, 0.0, 0.0, 0.0, 0.0, 0.0, 0.0, 0.0, 0.0, 0.0, 0.0, 0.0, 0.0, 0.0, 0.0, 0.0, 0.0, 0.0, 0.0, 0.0, 0.0, 0.0, 0.0, 0.0, 0.0, 0.0, 0.0, 0.0, 0.0, 0.0, 0.0, 0.0, 0.0, 0.0, 0.0, 0.0, 0.0, 0.0, 0.0, 0.0, 0.0, 0.0, 0.0, 0.0, 0.0, 0.0, 0.0, 0.0, 0.0, 0.0, 0.0, 0.0, 0.0, 0.0, 0.0, 0.0, 0.0, 0.0, 0.0, 0.0, 0.0, 0.0, 0.0, 0.0, 0.0, 0.0, 0.0, 0.0, 0.0, 0.0, 0.0, 0.0, 0.0, 0.0, 0.0, 0.0, 0.0, 0.0, 0.0, 0.0, 0.0, 0.0, 0.0, 0.0, 0.0, 0.0, 0.0, 0.0, 0.0, 0.0, 0.0, 0.0, 0.0, 0.0, 0.0, 0.0, 0.0, 0.0, 0.0, 0.0, 0.0, 0.0, 0.0, 0.0, 0.0, 0.0, 0.0, 0.0, 0.0, 0.0, 0.0, 0.0, 0.0, 0.0, 0.0, 0.0, 0.0, 0.0, 0.0, 0.0, 0.0, 0.0, 0.0, 0.0, 0.0, 0.0, 0.0, 0.0, 0.0, 0.0, 0.0, 0.0, 0.0, 0.0, 0.0, 0.0, 0.0, 0.0, 0.0, 0.0, 0.0, 0.0, 0.0, 0.0, 0.0, 0.0, 0.0, 0.0, 0.0, 0.0, 0.0, 0.0, 0.0, 0.0, 0.0, 0.0, 0.0, 0.0, 0.0, 0.0, 0.0, 0.0, 0.0, 0.0, 0.0, 0.0, 0.0, 0.0, 0.0, 0.0, 0.0, 0.0, 0.0, 0.0, 0.0, 0.0, 0.0, 0.0, 0.0, 0.0, 0.0, 0.0, 0.0, 0.0, 0.0, 0.0, 0.0, 0.0, 0.0, 0.0, 0.0, 0.0, 0.0, 0.0, 0.0, 0.0, 0.0, 0.0, 0.0, 0.0, 0.0, 0.0, 0.0, 0.0, 0.0, 0.0, 0.0, 0.0, 0.0, 0.0, 0.0, 0.0, 0.0, 0.0, 0.0, 0.0, 0.0, 0.0, 0.0, 0.0, 0.0, 0.0, 0.0, 0.0, 0.0, 0.0, 0.0, 0.0, 0.0, 0.0, 0.0, 0.0, 0.0, 0.0, 0.0, 0.0, 0.0, 0.0, 0.0, 0.0, 0.0, 0.0, 0.0, 0.0, 0.0, 0.0, 0.0, 0.0, 0.0, 0.0, 0.0, 0.0, 0.0, 0.0, 0.0, 0.0, 0.0, 0.0, 0.0, 0.0, 0.0, 0.0, 0.0, 0.0, 0.0, 0.0, 0.0, 0.0, 0.0, 0.0, 0.0, 0.0, 0.0, 0.0, 0.0, 0.0, 0.0, 0.0, 0.0, 0.0, 0.0, 0.0, 0.0, 0.0, 0.0, 0.0, 0.0, 0.0, 0.0, 0.0, 0.0, 0.0, 0.0, 0.0, 0.0, 0.0, 0.0, 0.0, 0.0, 0.0, 0.0, 0.0, 0.0, 0.0, 0.0, 0.0, 0.0, 0.0, 0.0, 0.0, 0.0, 0.0, 0.0, 0.0, 0.0, 0.0, 0.0, 0.0, 0.0, 0.0, 0.0, 0.0, 0.0, 0.0, 0.0, 0.0, 0.0, 0.0, 0.0, 0.0, 0.0, 0.0, 0.0, 0.0, 0.0, 0.0, 0.0, 0.0, 0.0, 0.0, 0.0, 0.0, 0.0, 0.0, 0.0, 0.0, 0.0, 0.0, 0.0, 0.0, 0.0, 0.0, 0.0, 0.0, 0.0, 0.0, 0.0, 0.0, 0.0, 0.0, 0.0, 0.0, 0.0, 0.0, 0.0, 0.0, 0.0, 0.0, 0.0, 0.0, 0.0, 0.0, 0.0, 0.0, 0.0, 0.0, 0.0, 0.0, 0.0, 0.0, 0.0, 0.0, 0.0, 0.0, 0.0, 0.0, 0.0, 0.0, 0.0, 0.0, 0.0, 0.0, 0.0, 0.0, 0.0, 0.0, 0.0, 0.0, 0.0, 0.0, 0.0, 0.0, 0.0, 0.0, 0.0, 0.0, 0.0, 0.0, 0.0, 0.0, 0.0, 0.0, 0.0, 0.0, 0.0, 0.0, 0.0, 0.0, 0.0, 0.0, 0.0, 0.0, 0.0, 0.0, 0.0, 0.0, 0.0, 0.0, 0.0, 0.0, 0.0, 0.0, 0.0, 0.0, 0.0, 0.0, 0.0, 0.0, 0.0, 0.0, 0.0, 0.0, 0.0, 0.0, 0.0, 0.0, 0.0, 0.0, 0.0, 0.0, 0.0, 0.0, 0.0, 0.0, 0.0, 0.0, 0.0, 0.0, 0.0, 0.0, 0.0, 0.0, 0.0, 0.0, 0.0, 0.0, 0.0, 0.0, 0.0, 0.0, 0.0, 0.0, 0.0, 0.0, 0.0, 0.0, 0.0, 0.0, 0.0, 0.0, 0.0, 0.0, 0.0, 0.0, 0.0, 0.0, 0.0, 0.0, 0.0, 0.0, 0.0, 0.0, 0.0, 0.0, 0.0, 0.0, 0.0, 0.0, 0.0, 0.0, 0.0, 0.0, 0.0, 0.0, 0.0, 0.0, 0.0, 0.0, 0.0, 0.0, 0.0, 0.0, 0.0, 0.0, 0.0, 0.0, 0.0, 0.0, 0.0, 0.0, 0.0, 0.0, 0.0, 0.0, 0.0, 0.0, 0.0, 0.0, 0.0, 0.0, 0.0, 0.0, 0.0, 0.0, 0.0, 0.0, 0.0, 0.0, 0.0, 0.0, 0.0, 0.0, 0.0, 0.0, 0.0, 0.0, 0.0, 0.0, 0.0, 0.0, 0.0, 0.0, 0.0, 0.0, 0.0, 0.0, 0.0, 0.0, 0.0, 0.0, 0.0, 0.0, 0.0, 0.0, 0.0, 0.0, 0.0, 0.0, 0.0, 0.0, 0.0, 0.0, 0.0, 0.0, 0.0, 0.0, 0.0, 0.0, 0.0, 0.0, 0.0, 0.0, 0.0, 0.0, 0.0, 0.0, 0.0, 0.0, 0.0, 0.0, 0.0, 0.0, 0.0, 0.0, 0.0, 0.0, 0.0, 0.0, 0.0, 0.0, 0.0, 0.0, 0.0, 0.0, 0.0, 0.0, 0.0, 0.0, 0.0, 0.0, 0.0, 0.0, 0.0, 0.0, 0.0, 0.0, 0.0, 0.0, 0.0, 0.0, 0.0, 0.0, 0.0, 0.0, 0.0, 0.0, 0.0, 0.0, 0.0, 0.0, 0.0, 0.0, 0.0, 0.0, 0.0, 0.0, 0.0, 0.0, 0.0, 0.0, 0.0, 0.0, 0.0, 0.0, 0.0, 0.0, 0.0, 0.0, 0.0, 0.0, 0.0, 0.0, 0.0, 0.0, 0.0, 0.0, 0.0, 0.0, 0.0, 0.0, 0.0, 0.0, 0.0, 0.0, 0.0, 0.0, 0.0, 0.0, 0.0, 0.0, 0.0, 0.0, 0.0, 0.0, 0.0, 0.0, 0.0, 0.0, 0.0, 0.0, 0.0, 0.0, 0.0, 0.0, 0.0, 0.0, 0.0, 0.0, 0.0, 0.0, 0.0, 0.0, 0.0, 0.0, 0.0, 0.0, 0.0, 0.0, 0.0, 0.0, 0.0, 0.0, 0.0, 0.0, 0.0, 0.0, 0.0, 0.0, 0.0, 0.0, 0.0, 0.0, 0.0, 0.0, 0.0, 0.0, 0.0, 0.0, 0.0, 0.0, 0.0, 0.0, 0.0, 0.0, 0.0, 0.0, 0.0, 0.0, 0.0, 0.0, 0.0, 0.0, 0.0, 0.0, 0.0, 0.0, 0.0, 0.0, 0.0, 0.0, 0.0, 0.0, 0.0, 0.0, 0.0, 0.0, 0.0, 0.0, 0.0, 0.0, 0.0, 0.0, 0.0, 0.0, 0.0, 0.0, 0.0, 0.0, 0.0, 0.0, 0.0, 0.0, 0.0, 0.0, 0.0, 0.0, 0.0, 0.0, 0.0, 0.0, 0.0, 0.0, 0.0, 0.0, 0.0, 0.0, 0.0, 0.0, 0.0, 0.0, 0.0, 0.0, 0.0, 0.0, 0.0, 0.0, 0.0, 0.0, 0.0, 0.0, 0.0, 0.0, 0.0, 0.0, 0.0, 0.0, 0.0, 0.0, 0.0, 0.0, 0.0, 0.0, 0.0, 0.0, 0.0, 0.0, 0.0, 0.0, 0.0, 0.0, 0.0, 0.0, 0.0, 0.0, 0.0, 0.0, 0.0, 0.0, 0.0, 0.0, 0.0, 0.0, 0.0, 0.0, 0.0, 0.0, 0.0, 0.0, 0.0, 0.0, 0.0, 0.0, 0.0, 0.0, 0.0, 0.0, 0.0, 0.0, 0.0, 0.0, 0.0, 0.0, 0.0, 0.0, 0.0, 0.0, 0.0, 0.0, 0.0, 0.0, 0.0, 0.0, 0.0, 0.0, 0.0, 0.0, 0.0, 0.0, 0.0, 0.0, 0.0, 0.0, 0.0, 0.0, 0.0, 0.0, 0.0, 0.0, 0.0, 0.0, 0.0, 0.0, 0.0, 0.0, 0.0, 0.0, 0.0, 0.0, 0.0, 0.0, 0.0, 0.0, 0.0, 0.0, 0.0, 0.0, 0.0, 0.0, 0.0, 0.0, 0.0, 0.0, 0.0, 0.0, 0.0, 0.0, 0.0, 0.0, 0.0, 0.0, 0.0, 0.0, 0.0, 0.0, 0.0, 0.0, 0.0, 0.0, 0.0, 0.0, 0.0, 0.0, 0.0, 0.0, 0.0, 0.0, 0.0, 0.0, 0.0, 0.0, 0.0, 0.0, 0.0, 0.0, 0.0, 0.0, 0.0, 0.0, 0.0, 0.0, 0.0, 0.0, 0.0, 0.0, 0.0, 0.0, 0.0, 0.0, 0.0, 0.0, 0.0, 0.0, 0.0, 0.0, 0.0, 0.0, 0.0, 0.0, 0.0, 0.0, 0.0, 0.0, 0.0, 0.0, 0.0, 0.0, 0.0, 0.0, 0.0, 0.0, 0.0, 0.0, 0.0, 0.0, 0.0, 0.0, 0.0, 0.0, 0.0, 0.0, 0.0, 0.0, 0.0, 0.0, 0.0, 0.0, 0.0, 0.0, 0.0, 0.0])
me_plane_010.update()
me_plane_010.normals_split_custom_set([tuple(v) for v in zip(*[iter([0.0, 0.0, -1.0, 0.0, 0.0, -1.0, 0.0, 0.0, -1.0, 0.0, 0.0, -1.0, -0.05677, -0.05677, -0.9968, -0.05677, -0.05677, -0.9968, -0.05677, -0.05677, -0.9968, -0.05677, -0.05677, -0.9968, 0.0, -0.1858, -0.9826, 0.0, -0.1858, -0.9826, 0.0, -0.1858, -0.9826, 0.0, -0.1858, -0.9826, 0.0, 0.0, -1.0, 0.0, 0.0, -1.0, 0.0, 0.0, -1.0, 0.0, 0.0, -1.0, 0.0, 0.0, -1.0, 0.0, 0.0, -1.0, 0.0, 0.0, -1.0, 0.0, 0.0, -1.0, -7.212e-09, 0.0, -1.0, -7.212e-09, 0.0, -1.0, -7.212e-09, 0.0, -1.0, -7.212e-09, 0.0, -1.0, 0.0, 0.0, -1.0, 0.0, 0.0, -1.0, 0.0, 0.0, -1.0, 0.0, 0.0, -1.0, 0.0, 0.0, -1.0, 0.0, 0.0, -1.0, 0.0, 0.0, -1.0, 0.0, 0.0, -1.0, -0.07833, -0.07833, -0.9938, -0.07833, -0.07833, -0.9938, -0.07833, -0.07833, -0.9938, -0.07833, -0.07833, -0.9938, -0.007495, 0.007495, -0.9999, -0.007495, 0.007495, -0.9999, -0.007495, 0.007495, -0.9999, -0.007495, 0.007495, -0.9999, 0.0, 0.0, -1.0, 0.0, 0.0, -1.0, 0.0, 0.0, -1.0, 0.0, 0.0, -1.0, 0.0, 0.0, -1.0, 0.0, 0.0, -1.0, 0.0, 0.0, -1.0, 0.0, 0.0, -1.0, 0.0, 0.0, -1.0, 0.0, 0.0, -1.0, 0.0, 0.0, -1.0, 0.0, 0.0, -1.0, -0.1739, -0.03549, -0.9841, -0.1739, -0.03549, -0.9841, -0.1739, -0.03549, -0.9841, -0.1739, -0.03549, -0.9841, -0.07389, 0.0118, -0.9972, -0.07389, 0.0118, -0.9972, -0.07389, 0.0118, -0.9972, -0.07389, 0.0118, -0.9972, 0.0, 0.0, -1.0, 0.0, 0.0, -1.0, 0.0, 0.0, -1.0, 0.0, 0.0, -1.0, -0.07389, -0.0118, -0.9972, -0.07389, -0.0118, -0.9972, -0.07389, -0.0118, -0.9972, -0.07389, -0.0118, -0.9972, 0.0, 0.0, -1.0, 0.0, 0.0, -1.0, 0.0, 0.0, -1.0, 0.0, 0.0, -1.0, 0.0, 0.0, -1.0, 0.0, 0.0, -1.0, 0.0, 0.0, -1.0, 0.0, 0.0, -1.0, -0.03549, 0.1739, -0.9841, -0.03549, 0.1739, -0.9841, -0.03549, 0.1739, -0.9841, -0.03549, 0.1739, -0.9841, -1.803e-08, 0.0, -1.0, -1.803e-08, 0.0, -1.0, -1.803e-08, 0.0, -1.0, -1.803e-08, 0.0, -1.0, 0.0, 0.0, -1.0, 0.0, 0.0, -1.0, 0.0, 0.0, -1.0, 0.0, 0.0, -1.0, 0.0, -0.1858, -0.9826, 0.0, -0.1858, -0.9826, 0.0, -0.1858, -0.9826, 0.0, -0.1858, -0.9826, 0.0, 0.0, -1.0, 0.0, 0.0, -1.0, 0.0, 0.0, -1.0, 0.0, 0.0, -1.0, -0.08562, 0.0, -0.9963, -0.08562, 0.0, -0.9963, -0.08562, 0.0, -0.9963, -0.08562, 0.0, -0.9963, -7.212e-09, 0.0, -1.0, -7.212e-09, 0.0, -1.0, -7.212e-09, 0.0, -1.0, -7.212e-09, 0.0, -1.0, 0.0, 0.1858, -0.9826, 0.0, 0.1858, -0.9826, 0.0, 0.1858, -0.9826, 0.0, 0.1858, -0.9826, -0.0118, -0.07389, -0.9972, -0.0118, -0.07389, -0.9972, -0.0118, -0.07389, -0.9972, -0.0118, -0.07389, -0.9972, -0.02361, -0.03859, -0.999, -0.02361, -0.03859, -0.999, -0.02361, -0.03859, -0.999, -0.02361, -0.03859, -0.999, 1.082e-08, 0.0, -1.0, 1.082e-08, 0.0, -1.0, 1.082e-08, 0.0, -1.0, 1.082e-08, 0.0, -1.0, 0.0, 0.0, -1.0, 0.0, 0.0, -1.0, 0.0, 0.0, -1.0, 0.0, 0.0, -1.0, -0.1739, 0.03549, -0.9841, -0.1739, 0.03549, -0.9841, -0.1739, 0.03549, -0.9841, -0.1739, 0.03549, -0.9841, 0.0, 0.0, -1.0, 0.0, 0.0, -1.0, 0.0, 0.0, -1.0, 0.0, 0.0, -1.0, 0.0, 0.0, -1.0, 0.0, 0.0, -1.0, 0.0, 0.0, -1.0, 0.0, 0.0, -1.0, -0.03549, -0.1739, -0.9841, -0.03549, -0.1739, -0.9841, -0.03549, -0.1739, -0.9841, -0.03549, -0.1739, -0.9841, 0.0, 0.0, -1.0, 0.0, 0.0, -1.0, 0.0, 0.0, -1.0, 0.0, 0.0, -1.0, 0.0, 0.0, -1.0, 0.0, 0.0, -1.0, 0.0, 0.0, -1.0, 0.0, 0.0, -1.0, 0.0, 0.0, -1.0, 0.0, 0.0, -1.0, 0.0, 0.0, -1.0, 0.0, 0.0, -1.0, 0.0, 0.0, -1.0, 0.0, 0.0, -1.0, 0.0, 0.0, -1.0, 0.0, 0.0, -1.0, -0.05677, 0.05677, -0.9968, -0.05677, 0.05677, -0.9968, -0.05677, 0.05677, -0.9968, -0.05677, 0.05677, -0.9968, -0.007495, 0.007495, -0.9999, -0.007495, 0.007495, -0.9999, -0.007495, 0.007495, -0.9999, -0.007495, 0.007495, -0.9999, 0.0, -0.08562, -0.9963, 0.0, -0.08562, -0.9963, 0.0, -0.08562, -0.9963, 0.0, -0.08562, -0.9963, -0.07902, 0.1301, -0.9884, -0.07902, 0.1301, -0.9884, -0.07902, 0.1301, -0.9884, -0.07902, 0.1301, -0.9884, 7.212e-09, 0.0, -1.0, 7.212e-09, 0.0, -1.0, 7.212e-09, 0.0, -1.0, 7.212e-09, 0.0, -1.0, 0.0, 0.0, -1.0, 0.0, 0.0, -1.0, 0.0, 0.0, -1.0, 0.0, 0.0, -1.0, 0.0, 0.0, -1.0, 0.0, 0.0, -1.0, 0.0, 0.0, -1.0, 0.0, 0.0, -1.0, -7.212e-09, 0.0, -1.0, -7.212e-09, 0.0, -1.0, -7.212e-09, 0.0, -1.0, -7.212e-09, 0.0, -1.0, -0.0118, 0.07389, -0.9972, -0.0118, 0.07389, -0.9972, -0.0118, 0.07389, -0.9972, -0.0118, 0.07389, -0.9972, 0.0, 0.0, -1.0, 0.0, 0.0, -1.0, 0.0, 0.0, -1.0, 0.0, 0.0, -1.0, -0.02361, 0.03859, -0.999, -0.02361, 0.03859, -0.999, -0.02361, 0.03859, -0.999, -0.02361, 0.03859, -0.999, 0.0, 0.0, -1.0, 0.0, 0.0, -1.0, 0.0, 0.0, -1.0, 0.0, 0.0, -1.0, 3.593e-08, 0.08562, -0.9963, 3.593e-08, 0.08562, -0.9963, 3.593e-08, 0.08562, -0.9963, 3.593e-08, 0.08562, -0.9963, 0.0, 0.0, -1.0, 0.0, 0.0, -1.0, 0.0, 0.0, -1.0, 0.0, 0.0, -1.0, 0.0, 0.0, -1.0, 0.0, 0.0, -1.0, 0.0, 0.0, -1.0, 0.0, 0.0, -1.0, 0.0, 0.0, -1.0, 0.0, 0.0, -1.0, 0.0, 0.0, -1.0, 0.0, 0.0, -1.0, 0.0, 0.0, -1.0, 0.0, 0.0, -1.0, 0.0, 0.0, -1.0, 0.0, 0.0, -1.0, 0.0, 0.08562, -0.9963, 0.0, 0.08562, -0.9963, 0.0, 0.08562, -0.9963, 0.0, 0.08562, -0.9963, -0.1858, 0.0, -0.9826, -0.1858, 0.0, -0.9826, -0.1858, 0.0, -0.9826, -0.1858, 0.0, -0.9826, -0.007495, -0.007495, -0.9999, -0.007495, -0.007495, -0.9999, -0.007495, -0.007495, -0.9999, -0.007495, -0.007495, -0.9999, -3.543e-08, 0.1858, -0.9826, -3.543e-08, 0.1858, -0.9826, -3.543e-08, 0.1858, -0.9826, -3.543e-08, 0.1858, -0.9826, 0.0, 0.0, -1.0, 0.0, 0.0, -1.0, 0.0, 0.0, -1.0, 0.0, 0.0, -1.0, 0.0, 0.0, -1.0, 0.0, 0.0, -1.0, 0.0, 0.0, -1.0, 0.0, 0.0, -1.0, -7.186e-08, 0.08562, -0.9963, -7.186e-08, 0.08562, -0.9963, -7.186e-08, 0.08562, -0.9963, -7.186e-08, 0.08562, -0.9963, -0.08562, 0.0, -0.9963, -0.08562, 0.0, -0.9963, -0.08562, 0.0, -0.9963, -0.08562, 0.0, -0.9963, -1.727e-08, 0.1858, -0.9826, -1.727e-08, 0.1858, -0.9826, -1.727e-08, 0.1858, -0.9826, -1.727e-08, 0.1858, -0.9826, 0.0, 0.0, -1.0, 0.0, 0.0, -1.0, 0.0, 0.0, -1.0, 0.0, 0.0, -1.0, 0.0, -0.08562, -0.9963, 0.0, -0.08562, -0.9963, 0.0, -0.08562, -0.9963, 0.0, -0.08562, -0.9963, 0.0, 0.0, -1.0, 0.0, 0.0, -1.0, 0.0, 0.0, -1.0, 0.0, 0.0, -1.0, 0.0, 0.0, -1.0, 0.0, 0.0, -1.0, 0.0, 0.0, -1.0, 0.0, 0.0, -1.0, 0.0, 0.0, -1.0, 0.0, 0.0, -1.0, 0.0, 0.0, -1.0, 0.0, 0.0, -1.0, -7.212e-09, 0.0, -1.0, -7.212e-09, 0.0, -1.0, -7.212e-09, 0.0, -1.0, -7.212e-09, 0.0, -1.0, -0.1301, -0.07902, -0.9884, -0.1301, -0.07902, -0.9884, -0.1301, -0.07902, -0.9884, -0.1301, -0.07902, -0.9884, 0.0, 0.0, -1.0, 0.0, 0.0, -1.0, 0.0, 0.0, -1.0, 0.0, 0.0, -1.0, -0.03859, -0.02361, -0.999, -0.03859, -0.02361, -0.999, -0.03859, -0.02361, -0.999, -0.03859, -0.02361, -0.999, 0.0, 0.0, -1.0, 0.0, 0.0, -1.0, 0.0, 0.0, -1.0, 0.0, 0.0, -1.0, 0.0, 0.0, -1.0, 0.0, 0.0, -1.0, 0.0, 0.0, -1.0, 0.0, 0.0, -1.0, -3.593e-08, -0.08562, -0.9963, -3.593e-08, -0.08562, -0.9963, -3.593e-08, -0.08562, -0.9963, -3.593e-08, -0.08562, -0.9963, -1.803e-08, 0.0, -1.0, -1.803e-08, 0.0, -1.0, -1.803e-08, 0.0, -1.0, -1.803e-08, 0.0, -1.0, 0.0, 0.0, -1.0, 0.0, 0.0, -1.0, 0.0, 0.0, -1.0, 0.0, 0.0, -1.0, 0.0, 0.0, -1.0, 0.0, 0.0, -1.0, 0.0, 0.0, -1.0, 0.0, 0.0, -1.0, -0.05905, -0.1744, -0.9829, -0.05905, -0.1744, -0.9829, -0.05905, -0.1744, -0.9829, -0.05905, -0.1744, -0.9829, -0.007495, -0.007495, -0.9999, -0.007495, -0.007495, -0.9999, -0.007495, -0.007495, -0.9999, -0.007495, -0.007495, -0.9999, 0.0, 0.1858, -0.9826, 0.0, 0.1858, -0.9826, 0.0, 0.1858, -0.9826, 0.0, 0.1858, -0.9826, 0.0, 0.0, -1.0, 0.0, 0.0, -1.0, 0.0, 0.0, -1.0, 0.0, 0.0, -1.0, -0.03859, 0.02361, -0.999, -0.03859, 0.02361, -0.999, -0.03859, 0.02361, -0.999, -0.03859, 0.02361, -0.999, -0.1301, 0.07902, -0.9884, -0.1301, 0.07902, -0.9884, -0.1301, 0.07902, -0.9884, -0.1301, 0.07902, -0.9884, -0.07902, -0.1301, -0.9884, -0.07902, -0.1301, -0.9884, -0.07902, -0.1301, -0.9884, -0.07902, -0.1301, -0.9884, -0.1366, -0.1366, -0.9812, -0.1366, -0.1366, -0.9812, -0.1366, -0.1366, -0.9812, -0.1366, -0.1366, -0.9812, -0.1744, -0.05905, -0.9829, -0.1744, -0.05905, -0.9829, -0.1744, -0.05905, -0.9829, -0.1744, -0.05905, -0.9829, -0.1858, 0.0, -0.9826, -0.1858, 0.0, -0.9826, -0.1858, 0.0, -0.9826, -0.1858, 0.0, -0.9826, 2.746e-08, -0.1858, -0.9826, 2.746e-08, -0.1858, -0.9826, 2.746e-08, -0.1858, -0.9826, 2.746e-08, -0.1858, -0.9826, 1.417e-08, -0.1858, -0.9826, 1.417e-08, -0.1858, -0.9826, 1.417e-08, -0.1858, -0.9826, 1.417e-08, -0.1858, -0.9826, 0.0, -0.08562, -0.9963, 0.0, -0.08562, -0.9963, 0.0, -0.08562, -0.9963, 0.0, -0.08562, -0.9963, 0.0, 0.0, -1.0, 0.0, 0.0, -1.0, 0.0, 0.0, -1.0, 0.0, 0.0, -1.0, 7.186e-08, 0.08562, -0.9963, 7.186e-08, 0.08562, -0.9963, 7.186e-08, 0.08562, -0.9963, 7.186e-08, 0.08562, -0.9963, -0.07833, 0.07833, -0.9938, -0.07833, 0.07833, -0.9938, -0.07833, 0.07833, -0.9938, -0.07833, 0.07833, -0.9938, -0.1744, 0.05905, -0.9829, -0.1744, 0.05905, -0.9829, -0.1744, 0.05905, -0.9829, -0.1744, 0.05905, -0.9829, -0.1366, 0.1366, -0.9812, -0.1366, 0.1366, -0.9812, -0.1366, 0.1366, -0.9812, -0.1366, 0.1366, -0.9812, -0.05905, 0.1744, -0.9829, -0.05905, 0.1744, -0.9829, -0.05905, 0.1744, -0.9829, -0.05905, 0.1744, -0.9829, -6.074e-05, -0.0002064, 1.0, -6.074e-05, -0.0002064, 1.0, -6.074e-05, -0.0002064, 1.0, -6.074e-05, -0.0002064, 1.0, 0.0567, 0.0567, 0.9968, 0.0567, 0.0567, 0.9968, 0.0567, 0.0567, 0.9968, 0.0567, 0.0567, 0.9968, 0.0, 0.1854, 0.9827, 0.0, 0.1854, 0.9827, 0.0, 0.1854, 0.9827, 0.0, 0.1854, 0.9827, 0.0, 0.0, 1.0, 0.0, 0.0, 1.0, 0.0, 0.0, 1.0, 0.0, 0.0, 1.0, 0.0, 0.0, 1.0, 0.0, 0.0, 1.0, 0.0, 0.0, 1.0, 0.0, 0.0, 1.0, 0.0, 0.0, 1.0, 0.0, 0.0, 1.0, 0.0, 0.0, 1.0, 0.0, 0.0, 1.0, 0.0, 0.0, 1.0, 0.0, 0.0, 1.0, 0.0, 0.0, 1.0, 0.0, 0.0, 1.0, 0.0, 0.0, 1.0, 0.0, 0.0, 1.0, 0.0, 0.0, 1.0, 0.0, 0.0, 1.0, 0.0783, 0.0783, 0.9939, 0.0783, 0.0783, 0.9939, 0.0783, 0.0783, 0.9939, 0.0783, 0.0783, 0.9939, 0.007168, -0.007203, 0.9999, 0.007168, -0.007203, 0.9999, 0.007168, -0.007203, 0.9999, 0.007168, -0.007203, 0.9999, -1.948e-05, 0.0002876, 1.0, -1.948e-05, 0.0002876, 1.0, -1.948e-05, 0.0002876, 1.0, -1.948e-05, 0.0002876, 1.0, -5.412e-07, -5.576e-07, 1.0, -5.412e-07, -5.576e-07, 1.0, -5.412e-07, -5.576e-07, 1.0, -5.412e-07, -5.576e-07, 1.0, 0.0, 0.0, 1.0, 0.0, 0.0, 1.0, 0.0, 0.0, 1.0, 0.0, 0.0, 1.0, 0.1743, 0.03585, 0.984, 0.1743, 0.03585, 0.984, 0.1743, 0.03585, 0.984, 0.1743, 0.03585, 0.984, 0.07377, -0.01174, 0.9972, 0.07377, -0.01174, 0.9972, 0.07377, -0.01174, 0.9972, 0.07377, -0.01174, 0.9972, 0.0, 0.0, 1.0, 0.0, 0.0, 1.0, 0.0, 0.0, 1.0, 0.0, 0.0, 1.0, 0.07377, 0.01174, 0.9972, 0.07377, 0.01174, 0.9972, 0.07377, 0.01174, 0.9972, 0.07377, 0.01174, 0.9972, 0.0, 0.0, 1.0, 0.0, 0.0, 1.0, 0.0, 0.0, 1.0, 0.0, 0.0, 1.0, 0.0, 0.0, 1.0, 0.0, 0.0, 1.0, 0.0, 0.0, 1.0, 0.0, 0.0, 1.0, 0.03585, -0.1743, 0.984, 0.03585, -0.1743, 0.984, 0.03585, -0.1743, 0.984, 0.03585, -0.1743, 0.984, -0.0002064, -6.073e-05, 1.0, -0.0002064, -6.073e-05, 1.0, -0.0002064, -6.073e-05, 1.0, -0.0002064, -6.073e-05, 1.0, -5.609e-05, -8.846e-05, 1.0, -5.609e-05, -8.846e-05, 1.0, -5.609e-05, -8.846e-05, 1.0, -5.609e-05, -8.846e-05, 1.0, 0.0, 0.1862, 0.9825, 0.0, 0.1862, 0.9825, 0.0, 0.1862, 0.9825, 0.0, 0.1862, 0.9825, -8.848e-05, -5.611e-05, 1.0, -8.848e-05, -5.611e-05, 1.0, -8.848e-05, -5.611e-05, 1.0, -8.848e-05, -5.611e-05, 1.0, 0.08562, 0.0, 0.9963, 0.08562, 0.0, 0.9963, 0.08562, 0.0, 0.9963, 0.08562, 0.0, 0.9963, -3.606e-08, 0.0, 1.0, -3.606e-08, 0.0, 1.0, -3.606e-08, 0.0, 1.0, -3.606e-08, 0.0, 1.0, 0.0001128, -0.1862, 0.9825, 0.0001128, -0.1862, 0.9825, 0.0001128, -0.1862, 0.9825, 0.0001128, -0.1862, 0.9825, 0.01174, 0.07377, 0.9972, 0.01174, 0.07377, 0.9972, 0.01174, 0.07377, 0.9972, 0.01174, 0.07377, 0.9972, 0.02335, 0.03825, 0.999, 0.02335, 0.03825, 0.999, 0.02335, 0.03825, 0.999, 0.02335, 0.03825, 0.999, -0.0002064, 6.073e-05, 1.0, -0.0002064, 6.073e-05, 1.0, -0.0002064, 6.073e-05, 1.0, -0.0002064, 6.073e-05, 1.0, 0.0, -0.0003074, 1.0, 0.0, -0.0003074, 1.0, 0.0, -0.0003074, 1.0, 0.0, -0.0003074, 1.0, 0.1743, -0.03585, 0.984, 0.1743, -0.03585, 0.984, 0.1743, -0.03585, 0.984, 0.1743, -0.03585, 0.984, -1.946e-05, -0.0002876, 1.0, -1.946e-05, -0.0002876, 1.0, -1.946e-05, -0.0002876, 1.0, -1.946e-05, -0.0002876, 1.0, 0.0, 0.0, 1.0, 0.0, 0.0, 1.0, 0.0, 0.0, 1.0, 0.0, 0.0, 1.0, 0.03585, 0.1743, 0.984, 0.03585, 0.1743, 0.984, 0.03585, 0.1743, 0.984, 0.03585, 0.1743, 0.984, 0.0, 0.0, 1.0, 0.0, 0.0, 1.0, 0.0, 0.0, 1.0, 0.0, 0.0, 1.0, -5.416e-07, -5.576e-07, 1.0, -5.416e-07, -5.576e-07, 1.0, -5.416e-07, -5.576e-07, 1.0, -5.416e-07, -5.576e-07, 1.0, 0.0, 0.0, 1.0, 0.0, 0.0, 1.0, 0.0, 0.0, 1.0, 0.0, 0.0, 1.0, -8.848e-05, 5.611e-05, 1.0, -8.848e-05, 5.611e-05, 1.0, -8.848e-05, 5.611e-05, 1.0, -8.848e-05, 5.611e-05, 1.0, 0.0567, -0.0567, 0.9968, 0.0567, -0.0567, 0.9968, 0.0567, -0.0567, 0.9968, 0.0567, -0.0567, 0.9968, 0.007203, -0.007168, 0.9999, 0.007203, -0.007168, 0.9999, 0.007203, -0.007168, 0.9999, 0.007203, -0.007168, 0.9999, 0.0, 0.0855, 0.9963, 0.0, 0.0855, 0.9963, 0.0, 0.0855, 0.9963, 0.0, 0.0855, 0.9963, 0.07943, -0.1307, 0.9882, 0.07943, -0.1307, 0.9882, 0.07943, -0.1307, 0.9882, 0.07943, -0.1307, 0.9882, 0.0, 0.0, 1.0, 0.0, 0.0, 1.0, 0.0, 0.0, 1.0, 0.0, 0.0, 1.0, -5.61e-05, 8.846e-05, 1.0, -5.61e-05, 8.846e-05, 1.0, -5.61e-05, 8.846e-05, 1.0, -5.61e-05, 8.846e-05, 1.0, 0.0, 0.0, 1.0, 0.0, 0.0, 1.0, 0.0, 0.0, 1.0, 0.0, 0.0, 1.0, -0.0002679, 0.0, 1.0, -0.0002679, 0.0, 1.0, -0.0002679, 0.0, 1.0, -0.0002679, 0.0, 1.0, 0.01174, -0.07377, 0.9972, 0.01174, -0.07377, 0.9972, 0.01174, -0.07377, 0.9972, 0.01174, -0.07377, 0.9972, -1.541e-05, -1.655e-05, 1.0, -1.541e-05, -1.655e-05, 1.0, -1.541e-05, -1.655e-05, 1.0, -1.541e-05, -1.655e-05, 1.0, 0.02335, -0.03825, 0.999, 0.02335, -0.03825, 0.999, 0.02335, -0.03825, 0.999, 0.02335, -0.03825, 0.999, -5.351e-05, 5.342e-05, 1.0, -5.351e-05, 5.342e-05, 1.0, -5.351e-05, 5.342e-05, 1.0, -5.351e-05, 5.342e-05, 1.0, -1.26e-05, -0.08556, 0.9963, -1.26e-05, -0.08556, 0.9963, -1.26e-05, -0.08556, 0.9963, -1.26e-05, -0.08556, 0.9963, 0.0, 0.0, 1.0, 0.0, 0.0, 1.0, 0.0, 0.0, 1.0, 0.0, 0.0, 1.0, -5.347e-05, -5.346e-05, 1.0, -5.347e-05, -5.346e-05, 1.0, -5.347e-05, -5.346e-05, 1.0, -5.347e-05, -5.346e-05, 1.0, -1.539e-05, 1.658e-05, 1.0, -1.539e-05, 1.658e-05, 1.0, -1.539e-05, 1.658e-05, 1.0, -1.539e-05, 1.658e-05, 1.0, -1.933e-11, 0.0, 1.0, -1.933e-11, 0.0, 1.0, -1.933e-11, 0.0, 1.0, -1.933e-11, 0.0, 1.0, 0.0, -0.0855, 0.9963, 0.0, -0.0855, 0.9963, 0.0, -0.0855, 0.9963, 0.0, -0.0855, 0.9963, 0.1862, 0.0, 0.9825, 0.1862, 0.0, 0.9825, 0.1862, 0.0, 0.9825, 0.1862, 0.0, 0.9825, 0.007203, 0.007167, 0.9999, 0.007203, 0.007167, 0.9999, 0.007203, 0.007167, 0.9999, 0.007203, 0.007167, 0.9999, 0.0, -0.1862, 0.9825, 0.0, -0.1862, 0.9825, 0.0, -0.1862, 0.9825, 0.0, -0.1862, 0.9825, 0.0, 0.0, 1.0, 0.0, 0.0, 1.0, 0.0, 0.0, 1.0, 0.0, 0.0, 1.0, 0.0, 0.0, 1.0, 0.0, 0.0, 1.0, 0.0, 0.0, 1.0, 0.0, 0.0, 1.0, 6.97e-08, -0.08574, 0.9963, 6.97e-08, -0.08574, 0.9963, 6.97e-08, -0.08574, 0.9963, 6.97e-08, -0.08574, 0.9963, 0.08556, 5.107e-08, 0.9963, 0.08556, 5.107e-08, 0.9963, 0.08556, 5.107e-08, 0.9963, 0.08556, 5.107e-08, 0.9963, 0.0001849, -0.1853, 0.9827, 0.0001849, -0.1853, 0.9827, 0.0001849, -0.1853, 0.9827, 0.0001849, -0.1853, 0.9827, 1.803e-08, 0.0, 1.0, 1.803e-08, 0.0, 1.0, 1.803e-08, 0.0, 1.0, 1.803e-08, 0.0, 1.0, 5.843e-08, 0.08574, 0.9963, 5.843e-08, 0.08574, 0.9963, 5.843e-08, 0.08574, 0.9963, 5.843e-08, 0.08574, 0.9963, -5.777e-07, 5.905e-07, 1.0, -5.777e-07, 5.905e-07, 1.0, -5.777e-07, 5.905e-07, 1.0, -5.777e-07, 5.905e-07, 1.0, 0.0, 0.0, 1.0, 0.0, 0.0, 1.0, 0.0, 0.0, 1.0, 0.0, 0.0, 1.0, -5.412e-07, 5.576e-07, 1.0, -5.412e-07, 5.576e-07, 1.0, -5.412e-07, 5.576e-07, 1.0, -5.412e-07, 5.576e-07, 1.0, 0.0, 0.0, 1.0, 0.0, 0.0, 1.0, 0.0, 0.0, 1.0, 0.0, 0.0, 1.0, 0.1307, 0.07943, 0.9882, 0.1307, 0.07943, 0.9882, 0.1307, 0.07943, 0.9882, 0.1307, 0.07943, 0.9882, -1.653e-05, -1.542e-05, 1.0, -1.653e-05, -1.542e-05, 1.0, -1.653e-05, -1.542e-05, 1.0, -1.653e-05, -1.542e-05, 1.0, 0.03825, 0.02335, 0.999, 0.03825, 0.02335, 0.999, 0.03825, 0.02335, 0.999, 0.03825, 0.02335, 0.999, 0.0, 0.0, 1.0, 0.0, 0.0, 1.0, 0.0, 0.0, 1.0, 0.0, 0.0, 1.0, -3.658e-08, 0.0003074, 1.0, -3.658e-08, 0.0003074, 1.0, -3.658e-08, 0.0003074, 1.0, -3.658e-08, 0.0003074, 1.0, -1.245e-05, 0.08556, 0.9963, -1.245e-05, 0.08556, 0.9963, -1.245e-05, 0.08556, 0.9963, -1.245e-05, 0.08556, 0.9963, 3.606e-08, 0.0, 1.0, 3.606e-08, 0.0, 1.0, 3.606e-08, 0.0, 1.0, 3.606e-08, 0.0, 1.0, 0.0, 0.0, 1.0, 0.0, 0.0, 1.0, 0.0, 0.0, 1.0, 0.0, 0.0, 1.0, -1.653e-05, 1.542e-05, 1.0, -1.653e-05, 1.542e-05, 1.0, -1.653e-05, 1.542e-05, 1.0, -1.653e-05, 1.542e-05, 1.0, 0.05935, 0.1738, 0.983, 0.05935, 0.1738, 0.983, 0.05935, 0.1738, 0.983, 0.05935, 0.1738, 0.983, 0.007167, 0.007203, 0.9999, 0.007167, 0.007203, 0.9999, 0.007167, 0.007203, 0.9999, 0.007167, 0.007203, 0.9999, 6.972e-08, -0.1854, 0.9827, 6.972e-08, -0.1854, 0.9827, 6.972e-08, -0.1854, 0.9827, 6.972e-08, -0.1854, 0.9827, -6.074e-05, 0.0002064, 1.0, -6.074e-05, 0.0002064, 1.0, -6.074e-05, 0.0002064, 1.0, -6.074e-05, 0.0002064, 1.0, 0.03825, -0.02335, 0.999, 0.03825, -0.02335, 0.999, 0.03825, -0.02335, 0.999, 0.03825, -0.02335, 0.999, 0.1307, -0.07943, 0.9882, 0.1307, -0.07943, 0.9882, 0.1307, -0.07943, 0.9882, 0.1307, -0.07943, 0.9882, 0.07943, 0.1307, 0.9882, 0.07943, 0.1307, 0.9882, 0.07943, 0.1307, 0.9882, 0.07943, 0.1307, 0.9882, 0.1367, 0.1367, 0.9811, 0.1367, 0.1367, 0.9811, 0.1367, 0.1367, 0.9811, 0.1367, 0.1367, 0.9811, 0.1738, 0.05935, 0.983, 0.1738, 0.05935, 0.983, 0.1738, 0.05935, 0.983, 0.1738, 0.05935, 0.983, 0.1852, 2.219e-08, 0.9827, 0.1852, 2.219e-08, 0.9827, 0.1852, 2.219e-08, 0.9827, 0.1852, 2.219e-08, 0.9827, 0.0001127, 0.1862, 0.9825, 0.0001127, 0.1862, 0.9825, 0.0001127, 0.1862, 0.9825, 0.0001127, 0.1862, 0.9825, 0.0001849, 0.1853, 0.9827, 0.0001849, 0.1853, 0.9827, 0.0001849, 0.1853, 0.9827, 0.0001849, 0.1853, 0.9827, 0.0002092, 0.08565, 0.9963, 0.0002092, 0.08565, 0.9963, 0.0002092, 0.08565, 0.9963, 0.0002092, 0.08565, 0.9963, 0.0002491, 0.0, 1.0, 0.0002491, 0.0, 1.0, 0.0002491, 0.0, 1.0, 0.0002491, 0.0, 1.0, 0.0002093, -0.08565, 0.9963, 0.0002093, -0.08565, 0.9963, 0.0002093, -0.08565, 0.9963, 0.0002093, -0.08565, 0.9963, 0.0783, -0.0783, 0.9939, 0.0783, -0.0783, 0.9939, 0.0783, -0.0783, 0.9939, 0.0783, -0.0783, 0.9939, 0.1738, -0.05935, 0.983, 0.1738, -0.05935, 0.983, 0.1738, -0.05935, 0.983, 0.1738, -0.05935, 0.983, 0.1367, -0.1367, 0.9811, 0.1367, -0.1367, 0.9811, 0.1367, -0.1367, 0.9811, 0.1367, -0.1367, 0.9811, 0.05935, -0.1738, 0.983, 0.05935, -0.1738, 0.983, 0.05935, -0.1738, 0.983, 0.05935, -0.1738, 0.983, -1.0, 4e-08, 0.0, -1.0, 4e-08, 0.0, -1.0, 4e-08, 0.0, -1.0, 4e-08, 0.0, -1.0, -4.428e-07, 0.0, -1.0, -4.428e-07, 0.0, -1.0, -4.428e-07, 0.0, -1.0, -4.428e-07, 0.0, -1.0, 4.333e-07, 0.0, -1.0, 4.333e-07, 0.0, -1.0, 4.333e-07, 0.0, -1.0, 4.333e-07, 0.0, -1.0, -2.131e-07, 0.0, -1.0, -2.131e-07, 0.0, -1.0, -2.131e-07, 0.0, -1.0, -2.131e-07, 0.0, -1.0, 2.147e-07, 0.0, -1.0, 2.147e-07, 0.0, -1.0, 2.147e-07, 0.0, -1.0, 2.147e-07, 0.0, -1.0, 0.0, 0.0, -1.0, 0.0, 0.0, -1.0, 0.0, 0.0, -1.0, 0.0, 0.0, -1.0, -2.147e-07, 0.0, -1.0, -2.147e-07, 0.0, -1.0, -2.147e-07, 0.0, -1.0, -2.147e-07, 0.0, -1.0, 2.131e-07, 0.0, -1.0, 2.131e-07, 0.0, -1.0, 2.131e-07, 0.0, -1.0, 2.131e-07, 0.0, -1.0, -4.333e-07, 0.0, -1.0, -4.333e-07, 0.0, -1.0, -4.333e-07, 0.0, -1.0, -4.333e-07, 0.0, -1.0, 2.214e-07, 0.0, -1.0, 2.214e-07, 0.0, -1.0, 2.214e-07, 0.0, -1.0, 2.214e-07, 0.0, 1.0, 0.0, 0.0, 1.0, 0.0, 0.0, 1.0, 0.0, 0.0, 1.0, 0.0, 0.0, 1.0, 0.0, 0.0, 1.0, 0.0, 0.0, 1.0, 0.0, 0.0, 1.0, 0.0, 0.0, 1.0, 0.0, 0.0, 1.0, 0.0, 0.0, 1.0, 0.0, 0.0, 1.0, 0.0, 0.0, 1.0, 0.0, 0.0, 1.0, 0.0, 0.0, 1.0, 0.0, 0.0, 1.0, 0.0, 0.0, 1.0, 0.0, 0.0, 1.0, 0.0, 0.0, 1.0, 0.0, 0.0, 1.0, 0.0, 0.0, 1.0, 0.0, 0.0, 1.0, 0.0, 0.0, 1.0, 0.0, 0.0, 1.0, 0.0, 0.0, 1.0, 0.0, 0.0, 1.0, 0.0, 0.0, 1.0, 0.0, 0.0, 1.0, 0.0, 0.0, 1.0, 0.0, 0.0, 1.0, 0.0, 0.0, 1.0, 0.0, 0.0, 1.0, 0.0, 0.0, 1.0, 0.0, 0.0, 1.0, 0.0, 0.0, 1.0, 0.0, 0.0, 1.0, 0.0, 0.0, 1.0, 0.0, 0.0, 1.0, 0.0, 0.0, 1.0, 0.0, 0.0, 1.0, 0.0, 0.0, 1.0, 0.0, 0.0, 1.0, 0.0, 0.0, 1.0, 0.0, 0.0, 1.0, 0.0, 0.0, -1.0, -5.978e-08, 0.0, -1.0, -5.978e-08, 0.0, -1.0, -5.978e-08, 0.0, -1.0, -5.978e-08, 0.0])] * 3)])
me_plane_001 = bpy.data.meshes.new('Plane.001')
me_plane_001.from_pydata([(-2.045, 2.5, 0.0), (-2.045, -2.5, 0.0), (2.045, 2.5, 0.0), (2.045, -2.5, 0.0), (-2.045, 2.5, 0.1), (-2.045, -2.5, 0.1), (2.045, 2.5, 0.1), (2.045, -2.5, 0.1)], [], [(1, 3, 7, 5), (2, 0, 4, 6)])
_uv = me_plane_001.uv_layers.new(name='UVMap')
_uv.uv.foreach_set('vector', [0.0, 0.0, 0.0, 0.0, 0.0, 0.0, 0.0, 0.0, 0.0, 0.0, 0.0, 0.0, 0.0, 0.0, 0.0, 0.0])
me_plane_001.update()
me_plane_001.normals_split_custom_set([tuple(v) for v in zip(*[iter([0.0, -1.0, 0.0, 0.0, -1.0, 0.0, 0.0, -1.0, 0.0, 0.0, -1.0, 0.0, 0.0, 1.0, 0.0, 0.0, 1.0, 0.0, 0.0, 1.0, 0.0, 0.0, 1.0, 0.0])] * 3)])
me_plane_002 = bpy.data.meshes.new('Plane.002')
me_plane_002.from_pydata([(-2.5, 2.5, 0.0), (-2.5, -2.5, 0.0), (-2.045, 2.5, 0.0), (-2.045, -2.5, 0.0), (-2.5, 2.5, 0.5), (-2.5, -2.5, 0.5), (-2.045, 2.5, 0.5), (-2.045, -2.5, 0.5)], [], [(2, 0, 4, 6), (1, 3, 7, 5)])
me_plane_002.polygons.foreach_set('use_smooth', [True] * 2)
_k = set([(0, 2), (0, 4), (1, 3), (1, 5), (2, 6), (3, 7), (4, 6), (5, 7)])
me_plane_002.attributes.new('sharp_edge', 'BOOLEAN', 'EDGE').data.foreach_set('value', [ (min(e.vertices), max(e.vertices)) in _k for e in me_plane_002.edges])
_k = {(0, 2): 1.0, (1, 3): 1.0, (4, 6): 1.0, (5, 7): 1.0, (0, 4): 1.0, (1, 5): 1.0, (2, 6): 1.0, (3, 7): 1.0}
me_plane_002.attributes.new('crease_edge', 'FLOAT', 'EDGE').data.foreach_set('value', [_k.get((min(e.vertices), max(e.vertices)), 0.0) for e in me_plane_002.edges])
_uv = me_plane_002.uv_layers.new(name='UVMap')
_uv.uv.foreach_set('vector', [1.0, 1.0, 0.0, 1.0, 0.0, 1.0, 1.0, 1.0, 0.0, 0.0, 1.0, 0.0, 1.0, 0.0, 0.0, 0.0])
me_plane_002.update()
me_plane_002.normals_split_custom_set([tuple(v) for v in zip(*[iter([0.0, 1.0, 0.0, 0.0, 1.0, 0.0, 0.0, 1.0, 0.0, 0.0, 1.0, 0.0, 0.0, -1.0, 0.0, 0.0, -1.0, 0.0, 0.0, -1.0, 0.0, 0.0, -1.0, 0.0])] * 3)])
me_plane_003 = bpy.data.meshes.new('Plane.003')
me_plane_003.from_pydata([(2.045, 2.5, 0.0), (2.045, -2.5, 0.0), (2.5, 2.5, 0.0), (2.5, -2.5, 0.0), (2.045, 2.5, 0.5), (2.045, -2.5, 0.5), (2.5, 2.5, 0.5), (2.5, -2.5, 0.5)], [], [(2, 0, 4, 6), (1, 3, 7, 5)])
_uv = me_plane_003.uv_layers.new(name='UVMap')
_uv.uv.foreach_set('vector', [1.0, 1.0, 0.0, 1.0, 0.0, 1.0, 1.0, 1.0, 0.0, 0.0, 1.0, 0.0, 1.0, 0.0, 0.0, 0.0])
me_plane_003.update()
me_plane_003.normals_split_custom_set([tuple(v) for v in zip(*[iter([0.0, 1.0, 0.0, 0.0, 1.0, 0.0, 0.0, 1.0, 0.0, 0.0, 1.0, 0.0, 0.0, -1.0, 0.0, 0.0, -1.0, 0.0, 0.0, -1.0, 0.0, 0.0, -1.0, 0.0])] * 3)])
me_plane_004 = bpy.data.meshes.new('Plane.004')
me_plane_004.from_pydata([(-2.045, 2.5, 0.0), (-2.045, -2.5, 0.0), (-1.591, 2.5, 0.0), (-1.591, -2.5, 0.0), (-1.136, 2.5, 0.0), (-1.136, -2.5, 0.0), (-0.6818, 2.5, 0.0), (-0.6818, -2.5, 0.0), (-0.2273, 2.5, 0.0), (-0.2273, -2.5, 0.0), (0.2273, 2.5, 0.0), (0.2273, -2.5, 0.0), (0.6818, 2.5, 0.0), (0.6818, -2.5, 0.0), (1.136, 2.5, 0.0), (1.136, -2.5, 0.0), (1.591, 2.5, 0.0), (1.591, -2.5, 0.0), (2.045, 2.5, 0.0), (2.045, -2.5, 0.0), (-2.045, 2.5, 0.15), (-2.045, -2.5, 0.15), (-1.591, 2.5, 0.15), (-1.591, -2.5, 0.15), (-1.136, 2.5, 0.15), (-1.136, -2.5, 0.15), (-0.6818, 2.5, 0.15), (-0.6818, -2.5, 0.15), (-0.2273, 2.5, 0.15), (-0.2273, -2.5, 0.15), (0.2273, 2.5, 0.15), (0.2273, -2.5, 0.15), (0.6818, 2.5, 0.15), (0.6818, -2.5, 0.15), (1.136, 2.5, 0.15), (1.136, -2.5, 0.15), (1.591, 2.5, 0.15), (1.591, -2.5, 0.15), (2.045, 2.5, 0.15), (2.045, -2.5, 0.15)], [], [(16, 14, 34, 36), (14, 12, 32, 34), (12, 10, 30, 32), (10, 8, 28, 30), (8, 6, 26, 28), (6, 4, 24, 26), (4, 2, 22, 24), (2, 0, 20, 22), (18, 16, 36, 38), (17, 19, 39, 37), (15, 17, 37, 35), (13, 15, 35, 33), (11, 13, 33, 31), (9, 11, 31, 29), (7, 9, 29, 27), (5, 7, 27, 25), (3, 5, 25, 23), (1, 3, 23, 21)])
_uv = me_plane_004.uv_layers.new(name='UVMap')
_uv.uv.foreach_set('vector', [0.0, 0.0, 0.0, 0.0, 0.0, 0.0, 0.0, 0.0, 0.0, 0.0, 0.0, 0.0, 0.0, 0.0, 0.0, 0.0, 0.0, 0.0, 0.0, 0.0, 0.0, 0.0, 0.0, 0.0, 0.0, 0.0, 0.0, 0.0, 0.0, 0.0, 0.0, 0.0, 0.0, 0.0, 0.0, 0.0, 0.0, 0.0, 0.0, 0.0, 0.0, 0.0, 0.0, 0.0, 0.0, 0.0, 0.0, 0.0, 0.0, 0.0, 0.0, 0.0, 0.0, 0.0, 0.0, 0.0, 0.0, 0.0, 0.0, 0.0, 0.0, 0.0, 0.0, 0.0, 0.0, 0.0, 0.0, 0.0, 0.0, 0.0, 0.0, 0.0, 0.0, 0.0, 0.0, 0.0, 0.0, 0.0, 0.0, 0.0, 0.0, 0.0, 0.0, 0.0, 0.0, 0.0, 0.0, 0.0, 0.0, 0.0, 0.0, 0.0, 0.0, 0.0, 0.0, 0.0, 0.0, 0.0, 0.0, 0.0, 0.0, 0.0, 0.0, 0.0, 0.0, 0.0, 0.0, 0.0, 0.0, 0.0, 0.0, 0.0, 0.0, 0.0, 0.0, 0.0, 0.0, 0.0, 0.0, 0.0, 0.0, 0.0, 0.0, 0.0, 0.0, 0.0, 0.0, 0.0, 0.0, 0.0, 0.0, 0.0, 0.0, 0.0, 0.0, 0.0, 0.0, 0.0, 0.0, 0.0, 0.0, 0.0, 0.0, 0.0])
me_plane_004.update()
me_plane_004.normals_split_custom_set([tuple(v) for v in zip(*[iter([0.0, 1.0, 0.0, 0.0, 1.0, 0.0, 0.0, 1.0, 0.0, 0.0, 1.0, 0.0, 0.0, 1.0, 0.0, 0.0, 1.0, 0.0, 0.0, 1.0, 0.0, 0.0, 1.0, 0.0, 0.0, 1.0, 0.0, 0.0, 1.0, 0.0, 0.0, 1.0, 0.0, 0.0, 1.0, 0.0, 0.0, 1.0, 0.0, 0.0, 1.0, 0.0, 0.0, 1.0, 0.0, 0.0, 1.0, 0.0, 0.0, 1.0, 0.0, 0.0, 1.0, 0.0, 0.0, 1.0, 0.0, 0.0, 1.0, 0.0, 0.0, 1.0, 0.0, 0.0, 1.0, 0.0, 0.0, 1.0, 0.0, 0.0, 1.0, 0.0, 0.0, 1.0, 0.0, 0.0, 1.0, 0.0, 0.0, 1.0, 0.0, 0.0, 1.0, 0.0, 0.0, 1.0, 0.0, 0.0, 1.0, 0.0, 0.0, 1.0, 0.0, 0.0, 1.0, 0.0, 0.0, 1.0, 0.0, 0.0, 1.0, 0.0, 0.0, 1.0, 0.0, 0.0, 1.0, 0.0, 0.0, -1.0, 0.0, 0.0, -1.0, 0.0, 0.0, -1.0, 0.0, 0.0, -1.0, 0.0, 0.0, -1.0, 0.0, 0.0, -1.0, 0.0, 0.0, -1.0, 0.0, 0.0, -1.0, 0.0, 0.0, -1.0, 0.0, 0.0, -1.0, 0.0, 0.0, -1.0, 0.0, 0.0, -1.0, 0.0, 0.0, -1.0, 0.0, 0.0, -1.0, 0.0, 0.0, -1.0, 0.0, 0.0, -1.0, 0.0, 0.0, -1.0, 0.0, 0.0, -1.0, 0.0, 0.0, -1.0, 0.0, 0.0, -1.0, 0.0, 0.0, -1.0, 0.0, 0.0, -1.0, 0.0, 0.0, -1.0, 0.0, 0.0, -1.0, 0.0, 0.0, -1.0, 0.0, 0.0, -1.0, 0.0, 0.0, -1.0, 0.0, 0.0, -1.0, 0.0, 0.0, -1.0, 0.0, 0.0, -1.0, 0.0, 0.0, -1.0, 0.0, 0.0, -1.0, 0.0, 0.0, -1.0, 0.0, 0.0, -1.0, 0.0, 0.0, -1.0, 0.0, 0.0, -1.0, 0.0])] * 3)])

# ---- objects
ob_cuboid_0_wall_001 = bpy.data.objects.new('cuboid_0_wall.001', me_plane_087)
ob_trimesh_0_wall = bpy.data.objects.new('trimesh_0_wall', me_plane_088)
ob_cuboid_0_wall = bpy.data.objects.new('cuboid_0_wall', me_plane_089)
ob_trimesh_0_slab = bpy.data.objects.new('trimesh_0_slab', me_plane_010)
ob_cuboid_0_wall_002 = bpy.data.objects.new('cuboid_0_wall.002', me_plane_001)
ob_trimesh_0_wall_001 = bpy.data.objects.new('trimesh_0_wall.001', me_plane_002)
ob_cuboid_0_wall_003 = bpy.data.objects.new('cuboid_0_wall.003', me_plane_003)
ob_trimesh_0_slab_001 = bpy.data.objects.new('trimesh_0_slab.001', me_plane_004)

# ---- transforms, parenting, visibility, modifiers, constraints
ob_cuboid_0_wall_001.location = (0.0, 0.0, 0.0)
ob_cuboid_0_wall_001.rotation_mode = 'QUATERNION'
ob_cuboid_0_wall_001.rotation_quaternion = (1.0, 0.0, 0.0, 0.0)
ob_trimesh_0_wall.location = (0.0, 0.0, 0.0)
ob_trimesh_0_wall.rotation_mode = 'QUATERNION'
ob_trimesh_0_wall.rotation_quaternion = (1.0, 0.0, 0.0, 0.0)
ob_cuboid_0_wall.location = (0.0, 0.0, 0.0)
ob_cuboid_0_wall.rotation_mode = 'QUATERNION'
ob_cuboid_0_wall.rotation_quaternion = (1.0, 0.0, 0.0, 0.0)
ob_trimesh_0_slab.location = (0.0, 0.0, 0.0)
ob_trimesh_0_slab.rotation_mode = 'QUATERNION'
ob_trimesh_0_slab.rotation_quaternion = (1.0, 0.0, 0.0, 0.0)
ob_cuboid_0_wall_002.location = (0.0, 0.0, 0.0)
ob_cuboid_0_wall_002.rotation_mode = 'QUATERNION'
ob_cuboid_0_wall_002.rotation_quaternion = (1.0, 0.0, 0.0, 0.0)
ob_trimesh_0_wall_001.location = (0.0, 0.0, 0.0)
ob_trimesh_0_wall_001.rotation_mode = 'QUATERNION'
ob_trimesh_0_wall_001.rotation_quaternion = (1.0, 0.0, 0.0, 0.0)
ob_cuboid_0_wall_003.location = (0.0, 0.0, 0.0)
ob_cuboid_0_wall_003.rotation_mode = 'QUATERNION'
ob_cuboid_0_wall_003.rotation_quaternion = (1.0, 0.0, 0.0, 0.0)
ob_trimesh_0_slab_001.location = (0.0, 0.0, 0.1)
ob_trimesh_0_slab_001.rotation_mode = 'QUATERNION'
ob_trimesh_0_slab_001.rotation_quaternion = (1.0, 0.0, 0.0, 0.0)

# ---- collection membership
scene.collection.objects.link(ob_cuboid_0_wall_001)
scene.collection.objects.link(ob_trimesh_0_wall)
scene.collection.objects.link(ob_cuboid_0_wall)
scene.collection.objects.link(ob_trimesh_0_slab)
scene.collection.objects.link(ob_cuboid_0_wall_002)
scene.collection.objects.link(ob_trimesh_0_wall_001)
scene.collection.objects.link(ob_cuboid_0_wall_003)
scene.collection.objects.link(ob_trimesh_0_slab_001)

# ---- scene / render settings (as saved in the file)
scene.frame_start = 1; scene.frame_end = 250; scene.frame_set(1)
scene.render.engine = 'BLENDER_EEVEE_NEXT'
scene.cycles.sampling_pattern = 'TABULATED_SOBOL'
scene.view_settings.view_transform = 'Filmic'
bpy.context.view_layer.update()

# ---- added for rendering (the .blend has no active camera and no usable light): camera, sun
cam_auto = bpy.data.cameras.new('AutoCamera')
cam_auto.lens = 50.0
cam_auto.sensor_width = 36.0
cam_auto.clip_end = 1000.0
ob_auto_camera = bpy.data.objects.new('AutoCamera', cam_auto)
scene.collection.objects.link(ob_auto_camera)
ob_auto_camera.location = (6.57898, -7.89477, 5.63795)
ob_auto_camera.rotation_euler = (1.09748, -7.21219e-08, 0.694738)
scene.camera = ob_auto_camera
light_auto_sun = bpy.data.lights.new('AutoSun', 'SUN')
light_auto_sun.energy = 3.0
light_auto_sun.angle = 0.0523599
ob_auto_sun = bpy.data.objects.new('AutoSun', light_auto_sun)
scene.collection.objects.link(ob_auto_sun)
ob_auto_sun.rotation_euler = (0.872665, 0.174533, 0.523599)
bpy.context.view_layer.update()

